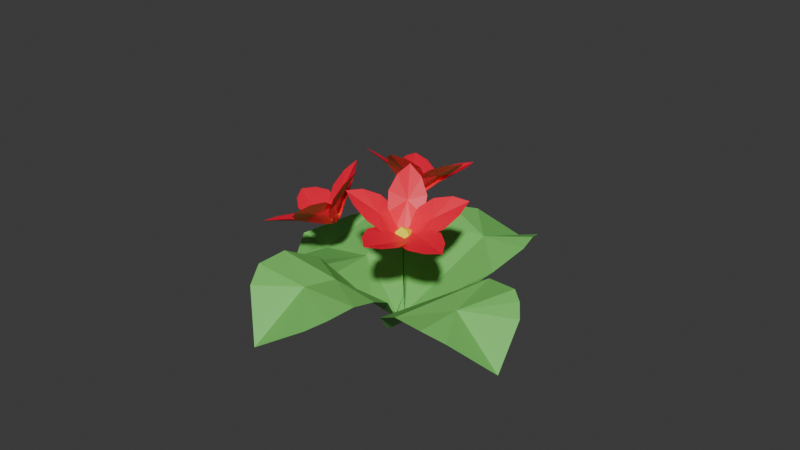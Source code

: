 # Source: Flower.blend  (saved by Blender 4.3.34; exported with 4.5.12 LTS)
import bpy
from mathutils import Matrix  # noqa: F401  (used for matrix-valued properties, if any)

bpy.ops.wm.read_factory_settings(use_empty=True)
scene = bpy.context.scene
scene.name = 'Scene'

# ---- collections
col_collection = bpy.data.collections.new('Collection'); scene.collection.children.link(col_collection)

# ---- materials (node trees are filled in below, after node groups)
mat_material_001 = bpy.data.materials.new('Material.001')
mat_material_006 = bpy.data.materials.new('Material.006')
mat_material_005 = bpy.data.materials.new('Material.005')
mat_material_007 = bpy.data.materials.new('Material.007')

# ---- material node trees
mat_material_001.use_nodes = True; mat_material_001.node_tree.nodes.clear()
_N = mat_material_001.node_tree.nodes; _L = mat_material_001.node_tree.links
n0 = _N.new('ShaderNodeBsdfPrincipled'); n0.name = 'Principled BSDF'; n0.location = (10, 300)
n0.inputs[0].default_value = (1.0, 0.0, 0.04182, 1.0)
n1 = _N.new('ShaderNodeOutputMaterial'); n1.name = 'Material Output'; n1.location = (300, 300)
_L.new(n0.outputs[0], n1.inputs[0])
n1.is_active_output = True
mat_material_006.use_nodes = True; mat_material_006.node_tree.nodes.clear()
_N = mat_material_006.node_tree.nodes; _L = mat_material_006.node_tree.links
n0 = _N.new('ShaderNodeBsdfPrincipled'); n0.name = 'Principled BSDF'; n0.location = (10, 300)
n0.inputs[0].default_value = (0.8767, 1.0, 0.01185, 1.0)
n1 = _N.new('ShaderNodeOutputMaterial'); n1.name = 'Material Output'; n1.location = (300, 300)
_L.new(n0.outputs[0], n1.inputs[0])
n1.is_active_output = True
mat_material_005.use_nodes = True; mat_material_005.node_tree.nodes.clear()
_N = mat_material_005.node_tree.nodes; _L = mat_material_005.node_tree.links
n0 = _N.new('ShaderNodeBsdfPrincipled'); n0.name = 'Principled BSDF'; n0.location = (10, 300)
n0.inputs[0].default_value = (0.1954, 0.6351, 0.1344, 1.0)
n1 = _N.new('ShaderNodeOutputMaterial'); n1.name = 'Material Output'; n1.location = (300, 300)
_L.new(n0.outputs[0], n1.inputs[0])
n1.is_active_output = True
mat_material_007.use_nodes = True; mat_material_007.node_tree.nodes.clear()
_N = mat_material_007.node_tree.nodes; _L = mat_material_007.node_tree.links
n0 = _N.new('ShaderNodeBsdfPrincipled'); n0.name = 'Principled BSDF'; n0.location = (10, 300)
n0.inputs[0].default_value = (0.0652, 0.5259, 0.008423, 1.0)
n1 = _N.new('ShaderNodeOutputMaterial'); n1.name = 'Material Output'; n1.location = (300, 300)
_L.new(n0.outputs[0], n1.inputs[0])
n1.is_active_output = True

# ---- world
world_world = bpy.data.worlds.new('World'); scene.world = world_world
world_world.use_nodes = True; world_world.node_tree.nodes.clear()
_N = world_world.node_tree.nodes; _L = world_world.node_tree.links
n0 = _N.new('ShaderNodeOutputWorld'); n0.name = 'World Output'; n0.location = (300, 300)
n1 = _N.new('ShaderNodeBackground'); n1.name = 'Background'; n1.location = (10, 300)
n1.inputs[0].default_value = (0.05088, 0.05088, 0.05088, 1.0)
_L.new(n1.outputs[0], n0.inputs[0])
n0.is_active_output = True
world_world.color = (0.05088, 0.05088, 0.05088)
world_world.sun_shadow_jitter_overblur = 0.0

# ---- meshes
me_plane_082 = bpy.data.meshes.new('Plane.082')
me_plane_082.from_pydata([], [], [])
_uv = me_plane_082.uv_layers.new(name='UVMap')
_uv.uv.foreach_set('vector', [])
me_plane_082.materials.append(mat_material_001)
me_plane_082.materials.append(mat_material_006)
me_plane_082.update()
me_plane_077 = bpy.data.meshes.new('Plane.077')
me_plane_077.from_pydata([(-3.111, 0.03703, -0.3627), (-2.712, -0.3655, -0.08891), (-2.851, 0.4423, 0.1075), (-2.728, 0.09332, -0.1551), (-2.549, 0.0942, -0.04788), (-2.383, 0.1027, 0.06534), (-2.731, 0.606, 0.3764), (-2.531, -0.5609, 0.09058), (-2.36, -0.7123, 0.1724), (-2.195, -0.8087, 0.2362), (-2.031, -0.8989, 0.2664), (-2.225, 0.1033, 0.1702), (-2.066, 0.1012, 0.2468), (-2.423, 0.8429, 0.6408), (-2.588, 0.7538, 0.5364), (-2.246, 0.9261, 0.6982), (-2.061, 0.9925, 0.6985), (-1.741, 1.043, 0.6022), (-1.902, 0.09761, 0.2872), (-1.622, 0.09013, 0.2708), (-1.867, -0.9664, 0.2577), (-1.597, -1.009, 0.1824), (-1.339, -1.021, 0.03385), (-1.114, -0.9892, -0.1148), (-1.361, 0.087, 0.1342), (-1.133, 0.1051, -0.1278), (-1.433, 1.061, 0.4294), (-1.166, 1.028, 0.2643), (-0.8732, 0.9344, 0.09849), (-0.5388, 0.7232, -0.201), (-0.9675, 0.1226, -0.336), (-0.912, 0.1282, -0.3964), (-0.8576, -0.8778, -0.2615), (-0.5354, -0.5762, -0.4543), (-0.2601, -0.2444, -0.6482), (0.03506, 0.1477, -0.7088), (-0.2583, 0.4871, -0.5101), (0.09021, 2.922, 0.2609), (-0.3688, 2.644, 0.5124), (0.4702, 2.588, 0.5908), (0.07331, 2.552, 0.4196), (0.04516, 2.396, 0.4732), (0.0341, 2.255, 0.5274), (0.6442, 2.442, 0.7463), (-0.5754, 2.513, 0.6493), (-0.7427, 2.388, 0.7005), (-0.8497, 2.251, 0.746), (-0.948, 2.105, 0.7758), (0.02373, 2.125, 0.5849), (0.01443, 1.994, 0.6334), (0.8838, 2.149, 0.8574), (0.7941, 2.298, 0.8105), (0.9671, 1.995, 0.8842), (1.03, 1.834, 0.8816), (1.069, 1.544, 0.8186), (0.005859, 1.856, 0.67), (-0.004022, 1.593, 0.6954), (-1.023, 1.948, 0.7807), (-1.074, 1.651, 0.7372), (-1.086, 1.344, 0.601), (-1.048, 1.091, 0.4045), (-0.008122, 1.311, 0.6098), (-0.0005011, 1.067, 0.3283), (1.08, 1.252, 0.6596), (1.043, 1.019, 0.4444), (0.9418, 0.8174, 0.1448), (0.69, 0.6342, -0.2615), (0.01286, 0.9458, 0.008252), (0.01761, 0.9219, -0.1047), (-0.9304, 0.8648, 0.1193), (-0.6445, 0.6572, -0.2775), (-0.3416, 0.4227, -0.5427), (0.03542, 0.1498, -0.7122), (0.4054, 0.4138, -0.5356), (0.1041, -2.903, -1.033), (0.4509, -2.485, -0.9574), (-0.3558, -2.625, -0.7619), (0.002233, -2.525, -1.005), (-0.0219, -2.366, -0.9916), (-0.05406, -2.225, -0.9577), (-0.5583, -2.518, -0.6056), (0.6132, -2.324, -0.8674), (0.7402, -2.202, -0.8296), (0.8148, -2.082, -0.77), (0.8865, -1.964, -0.6979), (-0.07807, -2.094, -0.9044), (-0.09769, -1.968, -0.8438), (-0.8574, -2.298, -0.4597), (-0.7393, -2.419, -0.5265), (-0.9649, -2.17, -0.3961), (-1.049, -2.028, -0.3448), (-1.115, -1.751, -0.2705), (-0.1129, -1.84, -0.775), (-0.1274, -1.61, -0.6295), (0.9401, -1.841, -0.6205), (0.9676, -1.611, -0.4709), (0.9738, -1.357, -0.3171), (0.9441, -1.114, -0.2062), (-0.1294, -1.366, -0.4943), (-0.1303, -1.104, -0.455), (-1.138, -1.444, -0.2145), (-1.1, -1.156, -0.1925), (-0.986, -0.8449, -0.2263), (-0.7042, -0.4766, -0.4087), (-0.1223, -0.8954, -0.4844), (-0.117, -0.8284, -0.5062), (0.8455, -0.8364, -0.1669), (0.6004, -0.4861, -0.3139), (0.3601, -0.162, -0.5571), (0.032, 0.1494, -0.7046), (-0.3719, -0.1492, -0.6314), (2.958, 0.08663, -0.1104), (2.641, 0.436, 0.2211), (2.72, -0.4056, 0.1882), (2.603, 0.00859, 0.07311), (2.449, -0.006548, 0.1504), (2.314, -0.03567, 0.2289), (2.625, -0.6375, 0.3366), (2.516, 0.5828, 0.4066), (2.397, 0.7065, 0.5084), (2.277, 0.7742, 0.6031), (2.151, 0.8369, 0.689), (2.191, -0.06241, 0.3109), (2.07, -0.08687, 0.3845), (2.38, -0.9575, 0.4504), (2.511, -0.8307, 0.3981), (2.238, -1.072, 0.4825), (2.08, -1.157, 0.4897), (1.777, -1.218, 0.4637), (1.943, -0.1087, 0.4482), (1.707, -0.1398, 0.5306), (2.015, 0.8823, 0.7556), (1.749, 0.8971, 0.8225), (1.446, 0.8982, 0.811), (1.16, 0.877, 0.7178), (1.437, -0.1504, 0.5266), (1.148, -0.1254, 0.3595), (1.445, -1.221, 0.3633), (1.146, -1.155, 0.2228), (0.8453, -0.9976, 0.0214), (0.5442, -0.6429, -0.3131), (0.9433, -0.08112, 0.144), (0.8841, -0.06198, 0.06168), (0.8598, 0.8097, 0.5086), (0.5498, 0.6382, 0.05979), (0.309, 0.4576, -0.4153), (0.03506, 0.1477, -0.7088), (0.308, -0.2584, -0.6283)], [], [(0, 1, 3), (0, 3, 2), (3, 1, 7, 4), (4, 6, 2, 3), (5, 14, 6, 4), (8, 5, 4, 7), (5, 8, 9, 11), (11, 9, 10, 12), (11, 13, 14, 5), (12, 15, 13, 11), (18, 16, 15, 12), (19, 17, 16, 18), (18, 20, 21, 19), (12, 10, 20, 18), (19, 21, 22, 24), (24, 22, 23, 25), (25, 27, 26, 24), (24, 26, 17, 19), (30, 28, 27, 25), (31, 29, 28, 30), (25, 23, 32, 30), (30, 32, 33, 31), (31, 33, 34, 35), (35, 36, 29, 31), (37, 38, 40), (37, 40, 39), (41, 43, 39, 40), (40, 38, 44, 41), (45, 42, 41, 44), (42, 51, 43, 41), (42, 45, 46, 48), (48, 46, 47, 49), (48, 50, 51, 42), (49, 52, 50, 48), (55, 53, 52, 49), (56, 54, 53, 55), (55, 57, 58, 56), (49, 47, 57, 55), (56, 58, 59, 61), (61, 59, 60, 62), (62, 64, 63, 61), (61, 63, 54, 56), (67, 65, 64, 62), (68, 66, 65, 67), (62, 60, 69, 67), (67, 69, 70, 68), (68, 70, 71, 72), (72, 73, 66, 68), (74, 75, 77), (74, 77, 76), (77, 75, 81, 78), (78, 80, 76, 77), (79, 88, 80, 78), (82, 79, 78, 81), (79, 82, 83, 85), (85, 83, 84, 86), (85, 87, 88, 79), (86, 89, 87, 85), (92, 90, 89, 86), (93, 91, 90, 92), (92, 94, 95, 93), (86, 84, 94, 92), (93, 95, 96, 98), (98, 96, 97, 99), (99, 101, 100, 98), (98, 100, 91, 93), (104, 102, 101, 99), (105, 103, 102, 104), (99, 97, 106, 104), (104, 106, 107, 105), (105, 107, 108, 109), (109, 110, 103, 105), (111, 112, 114), (111, 114, 113), (114, 112, 118, 115), (115, 117, 113, 114), (116, 125, 117, 115), (119, 116, 115, 118), (116, 119, 120, 122), (122, 120, 121, 123), (122, 124, 125, 116), (123, 126, 124, 122), (129, 127, 126, 123), (130, 128, 127, 129), (129, 131, 132, 130), (123, 121, 131, 129), (130, 132, 133, 135), (135, 133, 134, 136), (136, 138, 137, 135), (135, 137, 128, 130), (141, 139, 138, 136), (142, 140, 139, 141), (136, 134, 143, 141), (141, 143, 144, 142), (142, 144, 145, 146), (146, 147, 140, 142)])
_uv = me_plane_077.uv_layers.new(name='UVMap')
_uv.uv.foreach_set('vector', [0.0, 0.0, 0.0, 0.0, 0.0, 0.0, 0.0, 0.0, 0.0, 0.0, 0.0, 0.0, 0.0, 0.0, 0.0, 0.0, 0.0, 0.0, 0.0, 0.0, 0.0, 0.0, 0.0, 0.0, 0.0, 0.0, 0.0, 0.0, 0.0, 0.0, 0.0, 0.0, 0.0, 0.0, 0.0, 0.0, 0.0, 0.0, 0.0, 0.0, 0.0, 0.0, 0.0, 0.0, 0.0, 0.0, 0.0, 0.0, 0.0, 0.0, 0.0, 0.0, 0.0, 0.0, 0.0, 0.0, 0.0, 0.0, 0.0, 0.0, 0.0, 0.0, 0.0, 0.0, 0.0, 0.0, 0.0, 0.0, 0.0, 0.0, 0.0, 0.0, 0.0, 0.0, 0.0, 0.0, 0.0, 0.0, 0.0, 0.0, 0.0, 0.0, 0.0, 0.0, 0.0, 0.0, 0.0, 0.0, 0.0, 0.0, 0.0, 0.0, 0.0, 0.0, 0.0, 0.0, 0.0, 0.0, 0.0, 0.0, 0.0, 0.0, 0.0, 0.0, 0.0, 0.0, 0.0, 0.0, 0.0, 0.0, 0.0, 0.0, 0.0, 0.0, 0.0, 0.0, 0.0, 0.0, 0.0, 0.0, 0.0, 0.0, 0.0, 0.0, 0.0, 0.0, 0.0, 0.0, 0.0, 0.0, 0.0, 0.0, 0.0, 0.0, 0.0, 0.0, 0.0, 0.0, 0.0, 0.0, 0.0, 0.0, 0.0, 0.0, 0.0, 0.0, 0.0, 0.0, 0.0, 0.0, 0.0, 0.0, 0.0, 0.0, 0.0, 0.0, 0.0, 0.0, 0.0, 0.0, 0.0, 0.0, 0.0, 0.0, 0.0, 0.0, 0.0, 0.0, 0.0, 0.0, 0.0, 0.0, 0.0, 0.0, 0.0, 0.0, 0.0, 0.0, 0.0, 0.0, 0.0, 0.0, 0.0, 0.0, 0.0, 0.0, 0.0, 0.0, 0.0, 0.0, 0.0, 0.0, 0.0, 0.0, 0.0, 0.0, 0.0, 0.0, 0.0, 0.0, 0.0, 0.0, 0.0, 0.0, 0.0, 0.0, 0.0, 0.0, 0.0, 0.0, 0.0, 0.0, 0.0, 0.0, 0.0, 0.0, 0.0, 0.0, 0.0, 0.0, 0.0, 0.0, 0.0, 0.0, 0.0, 0.0, 0.0, 0.0, 0.0, 0.0, 0.0, 0.0, 0.0, 0.0, 0.0, 0.0, 0.0, 0.0, 0.0, 0.0, 0.0, 0.0, 0.0, 0.0, 0.0, 0.0, 0.0, 0.0, 0.0, 0.0, 0.0, 0.0, 0.0, 0.0, 0.0, 0.0, 0.0, 0.0, 0.0, 0.0, 0.0, 0.0, 0.0, 0.0, 0.0, 0.0, 0.0, 0.0, 0.0, 0.0, 0.0, 0.0, 0.0, 0.0, 0.0, 0.0, 0.0, 0.0, 0.0, 0.0, 0.0, 0.0, 0.0, 0.0, 0.0, 0.0, 0.0, 0.0, 0.0, 0.0, 0.0, 0.0, 0.0, 0.0, 0.0, 0.0, 0.0, 0.0, 0.0, 0.0, 0.0, 0.0, 0.0, 0.0, 0.0, 0.0, 0.0, 0.0, 0.0, 0.0, 0.0, 0.0, 0.0, 0.0, 0.0, 0.0, 0.0, 0.0, 0.0, 0.0, 0.0, 0.0, 0.0, 0.0, 0.0, 0.0, 0.0, 0.0, 0.0, 0.0, 0.0, 0.0, 0.0, 0.0, 0.0, 0.0, 0.0, 0.0, 0.0, 0.0, 0.0, 0.0, 0.0, 0.0, 0.0, 0.0, 0.0, 0.0, 0.0, 0.0, 0.0, 0.0, 0.0, 0.0, 0.0, 0.0, 0.0, 0.0, 0.0, 0.0, 0.0, 0.0, 0.0, 0.0, 0.0, 0.0, 0.0, 0.0, 0.0, 0.0, 0.0, 0.0, 0.0, 0.0, 0.0, 0.0, 0.0, 0.0, 0.0, 0.0, 0.0, 0.0, 0.0, 0.0, 0.0, 0.0, 0.0, 0.0, 0.0, 0.0, 0.0, 0.0, 0.0, 0.0, 0.0, 0.0, 0.0, 0.0, 0.0, 0.0, 0.0, 0.0, 0.0, 0.0, 0.0, 0.0, 0.0, 0.0, 0.0, 0.0, 0.0, 0.0, 0.0, 0.0, 0.0, 0.0, 0.0, 0.0, 0.0, 0.0, 0.0, 0.0, 0.0, 0.0, 0.0, 0.0, 0.0, 0.0, 0.0, 0.0, 0.0, 0.0, 0.0, 0.0, 0.0, 0.0, 0.0, 0.0, 0.0, 0.0, 0.0, 0.0, 0.0, 0.0, 0.0, 0.0, 0.0, 0.0, 0.0, 0.0, 0.0, 0.0, 0.0, 0.0, 0.0, 0.0, 0.0, 0.0, 0.0, 0.0, 0.0, 0.0, 0.0, 0.0, 0.0, 0.0, 0.0, 0.0, 0.0, 0.0, 0.0, 0.0, 0.0, 0.0, 0.0, 0.0, 0.0, 0.0, 0.0, 0.0, 0.0, 0.0, 0.0, 0.0, 0.0, 0.0, 0.0, 0.0, 0.0, 0.0, 0.0, 0.0, 0.0, 0.0, 0.0, 0.0, 0.0, 0.0, 0.0, 0.0, 0.0, 0.0, 0.0, 0.0, 0.0, 0.0, 0.0, 0.0, 0.0, 0.0, 0.0, 0.0, 0.0, 0.0, 0.0, 0.0, 0.0, 0.0, 0.0, 0.0, 0.0, 0.0, 0.0, 0.0, 0.0, 0.0, 0.0, 0.0, 0.0, 0.0, 0.0, 0.0, 0.0, 0.0, 0.0, 0.0, 0.0, 0.0, 0.0, 0.0, 0.0, 0.0, 0.0, 0.0, 0.0, 0.0, 0.0, 0.0, 0.0, 0.0, 0.0, 0.0, 0.0, 0.0, 0.0, 0.0, 0.0, 0.0, 0.0, 0.0, 0.0, 0.0, 0.0, 0.0, 0.0, 0.0, 0.0, 0.0, 0.0, 0.0, 0.0, 0.0, 0.0, 0.0, 0.0, 0.0, 0.0, 0.0, 0.0, 0.0, 0.0, 0.0, 0.0, 0.0, 0.0, 0.0, 0.0, 0.0, 0.0, 0.0, 0.0, 0.0, 0.0, 0.0, 0.0, 0.0, 0.0, 0.0, 0.0, 0.0, 0.0, 0.0, 0.0, 0.0, 0.0, 0.0, 0.0, 0.0, 0.0, 0.0, 0.0, 0.0, 0.0, 0.0, 0.0, 0.0, 0.0, 0.0, 0.0, 0.0, 0.0, 0.0, 0.0, 0.0, 0.0, 0.0, 0.0, 0.0, 0.0, 0.0, 0.0, 0.0, 0.0, 0.0, 0.0, 0.0, 0.0, 0.0, 0.0, 0.0, 0.0, 0.0, 0.0, 0.0, 0.0, 0.0, 0.0, 0.0, 0.0, 0.0, 0.0, 0.0, 0.0, 0.0, 0.0, 0.0, 0.0, 0.0, 0.0, 0.0, 0.0, 0.0, 0.0, 0.0, 0.0, 0.0, 0.0, 0.0, 0.0, 0.0, 0.0, 0.0, 0.0, 0.0, 0.0, 0.0, 0.0, 0.0, 0.0, 0.0, 0.0, 0.0, 0.0, 0.0, 0.0, 0.0, 0.0, 0.0, 0.0, 0.0, 0.0, 0.0, 0.0, 0.0, 0.0, 0.0, 0.0, 0.0, 0.0, 0.0, 0.0, 0.0, 0.0, 0.0, 0.0, 0.0, 0.0, 0.0, 0.0, 0.0, 0.0, 0.0, 0.0, 0.0, 0.0, 0.0, 0.0, 0.0, 0.0, 0.0, 0.0, 0.0, 0.0, 0.0, 0.0, 0.0, 0.0, 0.0, 0.0, 0.0, 0.0, 0.0, 0.0, 0.0, 0.0, 0.0, 0.0, 0.0, 0.0, 0.0, 0.0, 0.0, 0.0, 0.0, 0.0, 0.0, 0.0, 0.0, 0.0, 0.0, 0.0, 0.0])
me_plane_077.materials.append(mat_material_005)
me_plane_077.update()
me_plane_055 = bpy.data.meshes.new('Plane.055')
me_plane_055.from_pydata([(0.7696, -0.6905, -0.2836), (0.1672, -0.0172, -2.126), (0.4412, -0.2557, -1.247), (0.6773, -0.5597, -0.624), (0.05333, 0.06683, -2.905), (-1.453, -0.4588, -0.7699), (-0.2314, -0.1364, -2.182), (-0.7093, -0.3093, -1.496), (-1.226, -0.4179, -1.054), (-0.07425, -0.0652, -2.895), (-0.3446, 1.149, -0.2836), (-0.1484, 0.2666, -2.126), (-0.2708, 0.6087, -1.247), (-0.328, 0.9893, -0.624), (-0.09021, 0.1377, -2.905)], [(1, 4), (2, 1), (3, 2), (0, 3), (6, 9), (7, 6), (8, 7), (5, 8), (11, 14), (12, 11), (13, 12), (10, 13)], [])
me_plane_055.materials.append(mat_material_007)
me_plane_055.update()
me_plane_016 = bpy.data.meshes.new('Plane.016')
me_plane_016.from_pydata([(4.645, -5.846, -1.547), (4.147, -5.608, -1.241), (4.196, -6.075, -1.943), (4.206, -5.773, -1.654), (3.986, -5.698, -1.705), (3.767, -5.633, -1.768), (3.967, -6.16, -2.137), (3.876, -5.479, -1.122), (3.65, -5.312, -1.062), (3.429, -5.189, -1.046), (3.209, -5.066, -1.038), (3.55, -5.573, -1.827), (3.334, -5.509, -1.89), (3.557, -6.156, -2.487), (3.763, -6.17, -2.34), (3.351, -6.134, -2.629), (3.145, -6.096, -2.756), (2.788, -6.007, -2.904), (3.116, -5.439, -1.956), (2.743, -5.329, -2.066), (2.993, -4.952, -1.051), (2.63, -4.814, -1.125), (2.272, -4.695, -1.228), (1.97, -4.611, -1.356), (2.389, -5.208, -2.182), (2.074, -5.009, -2.35), (2.432, -5.899, -3.024), (2.124, -5.774, -3.09), (1.814, -5.569, -3.125), (1.481, -5.136, -3.135), (1.863, -4.828, -2.498), (1.802, -4.767, -2.547), (1.676, -4.527, -1.575), (1.382, -4.394, -2.03), (1.149, -4.284, -2.495), (0.9211, -4.345, -2.935), (1.205, -4.7, -3.114), (-3.437, 0.8275, 1.604), (-3.125, 0.2984, 1.462), (-2.85, 1.083, 1.612), (-3.016, 0.7335, 1.453), (-2.815, 0.6707, 1.343), (-2.607, 0.6223, 1.237), (-2.559, 1.194, 1.589), (-2.94, 0.05127, 1.366), (-2.787, -0.141, 1.216), (-2.617, -0.2786, 1.089), (-2.444, -0.408, 0.9589), (-2.403, 0.5732, 1.138), (-2.199, 0.5256, 1.033), (-2.075, 1.345, 1.405), (-2.307, 1.299, 1.497), (-1.846, 1.384, 1.308), (-1.626, 1.405, 1.203), (-1.274, 1.37, 1.029), (-1.995, 0.4781, 0.9223), (-1.648, 0.3951, 0.7413), (-2.267, -0.5155, 0.8292), (-1.942, -0.633, 0.6388), (-1.613, -0.7201, 0.4534), (-1.321, -0.7531, 0.2955), (-1.322, 0.3185, 0.5473), (-1.034, 0.276, 0.2605), (-0.9384, 1.303, 0.8468), (-0.6698, 1.2, 0.6754), (-0.4274, 1.041, 0.4444), (-0.2272, 0.7732, 0.01262), (-0.8424, 0.2613, 0.01639), (-0.7867, 0.2594, -0.06538), (-1.009, -0.703, 0.09176), (-0.6419, -0.4694, -0.2411), (-0.3196, -0.1965, -0.5449), (0.03477, 0.1177, -0.6863), (-0.08726, 0.4998, -0.4061), (-2.24, -3.082, 0.745), (-1.622, -2.959, 0.7752), (-2.292, -2.447, 0.8052), (-1.984, -2.706, 0.6954), (-1.835, -2.529, 0.6398), (-1.699, -2.342, 0.5851), (-2.298, -2.135, 0.8131), (-1.314, -2.863, 0.7684), (-1.052, -2.772, 0.6921), (-0.84, -2.647, 0.6295), (-0.6345, -2.518, 0.5628), (-1.565, -2.158, 0.5377), (-1.431, -1.974, 0.4841), (-2.238, -1.613, 0.693), (-2.291, -1.854, 0.7483), (-2.178, -1.376, 0.6329), (-2.101, -1.153, 0.5679), (-1.917, -0.8198, 0.4707), (-1.297, -1.789, 0.4242), (-1.072, -1.479, 0.3293), (-0.4475, -2.377, 0.4928), (-0.1921, -2.097, 0.3929), (0.03239, -1.804, 0.2918), (0.1876, -1.53, 0.1982), (-0.8595, -1.186, 0.2128), (-0.6659, -0.9072, -0.009944), (-1.71, -0.5145, 0.3699), (-1.494, -0.2859, 0.2743), (-1.222, -0.09365, 0.119), (-0.8139, 0.03781, -0.2042), (-0.5356, -0.7119, -0.2066), (-0.4972, -0.6534, -0.2743), (0.2833, -1.206, 0.04469), (0.2588, -0.7545, -0.2582), (0.1795, -0.3335, -0.5488), (0.03477, 0.1177, -0.6863), (-0.4208, 0.1104, -0.5202), (1.931, -3.231, 0.9527), (2.003, -2.615, 1.068), (1.317, -3.066, 0.8684), (1.679, -2.857, 0.873), (1.578, -2.652, 0.8096), (1.463, -2.454, 0.7427), (1.028, -2.964, 0.8097), (2.012, -2.294, 1.098), (2.03, -2.01, 1.053), (1.998, -1.763, 1.005), (1.961, -1.52, 0.9513), (1.349, -2.261, 0.6831), (1.236, -2.067, 0.6174), (0.6004, -2.715, 0.5963), (0.7902, -2.854, 0.6901), (0.4177, -2.571, 0.5), (0.2543, -2.416, 0.4049), (0.02991, -2.121, 0.275), (1.123, -1.872, 0.5455), (0.928, -1.549, 0.4293), (1.908, -1.289, 0.8885), (1.755, -0.9451, 0.78), (1.577, -0.6273, 0.6614), (1.393, -0.3822, 0.542), (0.7468, -1.242, 0.2934), (0.6001, -0.9479, 0.05515), (-0.1642, -1.814, 0.151), (-0.2881, -1.528, 0.04864), (-0.3469, -1.194, -0.09983), (-0.268, -0.7421, -0.3648), (0.5069, -0.7421, -0.1521), (0.4811, -0.6801, -0.2227), (1.157, -0.1715, 0.3506), (0.8038, -0.01337, -0.04233), (0.461, 0.08448, -0.4308), (0.03477, 0.1177, -0.6863), (-0.139, -0.324, -0.609), (3.311, 0.5872, 1.94), (2.74, 0.8558, 1.936), (2.991, 0.08072, 1.714), (2.911, 0.4901, 1.74), (2.708, 0.4729, 1.618), (2.509, 0.4408, 1.492), (2.823, -0.1481, 1.584), (2.442, 0.973, 1.899), (2.199, 1.092, 1.8), (1.976, 1.153, 1.697), (1.755, 1.208, 1.588), (2.312, 0.4071, 1.373), (2.116, 0.3755, 1.249), (2.517, -0.4392, 1.249), (2.679, -0.3198, 1.403), (2.353, -0.5502, 1.093), (2.185, -0.6393, 0.9396), (1.876, -0.7345, 0.712), (1.92, 0.3445, 1.119), (1.588, 0.2828, 0.9031), (1.544, 1.244, 1.469), (1.208, 1.23, 1.265), (0.8869, 1.184, 1.052), (0.6296, 1.105, 0.8509), (1.277, 0.2276, 0.6776), (1.014, 0.2101, 0.3658), (1.562, -0.8, 0.4926), (1.281, -0.81, 0.3113), (0.9878, -0.7399, 0.091), (0.6562, -0.4887, -0.2472), (0.8445, 0.2123, 0.1045), (0.7963, 0.2162, 0.01796), (0.404, 0.9703, 0.5861), (0.2399, 0.7298, 0.108), (0.1359, 0.4798, -0.354), (0.03477, 0.1177, -0.6863), (0.3688, -0.2029, -0.5498), (-0.006467, 3.095, 2.343), (-0.4287, 2.656, 2.179), (0.4157, 2.645, 2.173), (0.009514, 2.709, 2.098), (-0.006467, 2.526, 1.948), (-0.006467, 2.342, 1.797), (0.6063, 2.422, 2.065), (-0.6192, 2.422, 2.065), (-0.7782, 2.247, 1.901), (-0.8765, 2.07, 1.748), (-0.9672, 1.895, 1.592), (-0.006467, 2.159, 1.655), (-0.006467, 1.978, 1.506), (0.8636, 2.07, 1.749), (0.7652, 2.247, 1.901), (0.9543, 1.894, 1.593), (1.023, 1.722, 1.433), (1.07, 1.423, 1.178), (-0.006544, 1.797, 1.352), (-0.003831, 1.484, 1.096), (-1.036, 1.722, 1.433), (-1.077, 1.423, 1.178), (-1.085, 1.126, 0.923), (-1.048, 0.8756, 0.6987), (-0.001279, 1.192, 0.8338), (0.003877, 0.9666, 0.4925), (1.084, 1.127, 0.9226), (1.045, 0.8758, 0.6984), (0.9381, 0.6417, 0.4273), (0.6814, 0.4478, -0.01391), (0.01059, 0.8325, 0.2086), (0.01277, 0.7969, 0.1151), (-0.9348, 0.6417, 0.4264), (-0.6536, 0.4479, -0.01474), (-0.3465, 0.3062, -0.4245), (0.03477, 0.1177, -0.6863), (0.4007, 0.3062, -0.4243), (-8.033, -3.682, -5.076), (-7.534, -4.02, -4.888), (-7.857, -3.296, -4.596), (-7.667, -3.597, -4.815), (-7.457, -3.56, -4.71), (-7.252, -3.509, -4.6), (-7.744, -3.109, -4.373), (-7.261, -4.157, -4.785), (-6.987, -4.234, -4.741), (-6.745, -4.265, -4.67), (-6.505, -4.288, -4.6), (-7.055, -3.462, -4.487), (-6.854, -3.412, -4.379), (-7.432, -2.778, -4.084), (-7.596, -2.914, -4.221), (-7.263, -2.645, -3.953), (-7.084, -2.53, -3.833), (-6.763, -2.401, -3.641), (-6.647, -3.359, -4.272), (-6.302, -3.271, -4.083), (-6.272, -4.29, -4.525), (-5.915, -4.238, -4.363), (-5.573, -4.156, -4.191), (-5.294, -4.046, -4.035), (-5.96, -3.176, -3.915), (-5.587, -3.031, -3.831), (-6.429, -2.302, -3.462), (-6.12, -2.256, -3.331), (-5.754, -2.243, -3.253), (-5.213, -2.268, -3.319), (-5.302, -2.901, -3.807), (-5.212, -2.857, -3.807), (-5.015, -3.844, -3.884), (-4.686, -3.409, -3.769), (-4.415, -2.96, -3.68), (-4.271, -2.528, -3.475), (-4.711, -2.321, -3.428), (-5.05, -6.549, -4.489), (-4.818, -6.281, -3.967), (-5.405, -6.016, -4.513), (-5.053, -6.125, -4.316), (-5.016, -5.907, -4.23), (-4.991, -5.683, -4.154), (-5.553, -5.741, -4.521), (-4.701, -6.109, -3.721), (-4.554, -5.928, -3.551), (-4.456, -5.737, -3.416), (-4.362, -5.542, -3.289), (-4.971, -5.465, -4.076), (-4.946, -5.245, -4.001), (-5.666, -5.215, -4.552), (-5.627, -5.465, -4.559), (-5.698, -4.966, -4.543), (-5.711, -4.722, -4.523), (-5.695, -4.338, -4.433), (-4.916, -5.021, -3.928), (-4.871, -4.645, -3.8), (-4.279, -5.34, -3.179), (-4.202, -4.983, -3.031), (-4.144, -4.62, -2.906), (-4.118, -4.296, -2.833), (-4.81, -4.279, -3.689), (-4.676, -3.895, -3.652), (-5.651, -3.969, -4.323), (-5.574, -3.667, -4.2), (-5.413, -3.366, -4.058), (-5.025, -3.014, -3.902), (-4.55, -3.611, -3.658), (-4.506, -3.522, -3.665), (-4.102, -3.92, -2.841), (-4.089, -3.408, -3.036), (-4.1, -2.944, -3.27), (-4.271, -2.528, -3.475), (-4.621, -2.721, -3.756), (-3.045, -5.618, -0.9433), (-3.37, -5.089, -0.8331), (-3.364, -5.608, -1.499), (-3.279, -5.324, -1.204), (-3.375, -5.146, -1.329), (-3.471, -4.977, -1.466), (-3.511, -5.575, -1.772), (-3.53, -4.809, -0.8163), (-3.614, -4.534, -0.8343), (-3.705, -4.305, -0.8936), (-3.792, -4.079, -0.9606), (-3.57, -4.814, -1.598), (-3.665, -4.648, -1.733), (-3.679, -5.393, -2.251), (-3.591, -5.5, -2.038), (-3.763, -5.28, -2.46), (-3.844, -5.152, -2.652), (-3.992, -4.902, -2.915), (-3.755, -4.478, -1.871), (-3.91, -4.197, -2.1), (-3.875, -3.865, -1.046), (-4.025, -3.559, -1.24), (-4.167, -3.277, -1.456), (-4.28, -3.061, -1.676), (-4.036, -3.917, -2.325), (-4.063, -3.603, -2.581), (-4.134, -4.633, -3.148), (-4.247, -4.37, -3.309), (-4.32, -4.034, -3.438), (-4.283, -3.506, -3.527), (-4.047, -3.367, -2.775), (-4.036, -3.292, -2.837), (-4.344, -2.859, -1.981), (-4.3, -2.667, -2.488), (-4.231, -2.533, -2.983), (-4.271, -2.528, -3.475), (-4.22, -3.002, -3.565), (-4.788, -2.176, 0.6605), (-5.191, -2.09, 0.183), (-4.555, -2.636, 0.2809), (-4.797, -2.301, 0.2203), (-4.801, -2.329, -0.01544), (-4.793, -2.367, -0.25), (-4.44, -2.841, 0.07429), (-5.366, -2.053, -0.08605), (-5.467, -1.978, -0.3447), (-5.53, -1.948, -0.5885), (-5.584, -1.92, -0.8327), (-4.789, -2.409, -0.4786), (-4.781, -2.447, -0.7092), (-4.216, -3.066, -0.3607), (-4.302, -2.969, -0.1427), (-4.133, -3.155, -0.5813), (-4.064, -3.226, -0.8049), (-4.008, -3.313, -1.184), (-4.769, -2.481, -0.9432), (-4.747, -2.546, -1.332), (-5.619, -1.903, -1.074), (-5.63, -1.934, -1.465), (-5.611, -1.984, -1.844), (-5.556, -2.049, -2.162), (-4.708, -2.592, -1.708), (-4.596, -2.558, -2.097), (-3.973, -3.376, -1.56), (-3.974, -3.392, -1.888), (-3.986, -3.324, -2.252), (-4.013, -3.063, -2.712), (-4.488, -2.507, -2.379), (-4.45, -2.485, -2.467), (-5.407, -2.127, -2.491), (-5.027, -2.21, -2.882), (-4.627, -2.296, -3.216), (-4.271, -2.528, -3.475), (-4.061, -2.774, -3.119), (-7.871, -0.9795, -1.894), (-7.765, -1.429, -2.323), (-7.331, -1.207, -1.633), (-7.509, -1.234, -2.011), (-7.324, -1.349, -2.106), (-7.13, -1.46, -2.187), (-7.057, -1.316, -1.533), (-7.671, -1.65, -2.539), (-7.551, -1.792, -2.759), (-7.409, -1.923, -2.922), (-7.26, -2.05, -3.082), (-6.942, -1.574, -2.264), (-6.752, -1.683, -2.344), (-6.536, -1.449, -1.494), (-6.777, -1.372, -1.492), (-6.296, -1.526, -1.504), (-6.067, -1.605, -1.535), (-5.72, -1.768, -1.632), (-6.556, -1.789, -2.427), (-6.225, -1.974, -2.558), (-7.1, -2.166, -3.225), (-6.798, -2.353, -3.395), (-6.48, -2.527, -3.535), (-6.182, -2.657, -3.62), (-5.898, -2.134, -2.691), (-5.538, -2.205, -2.87), (-5.391, -1.935, -1.755), (-5.132, -2.086, -1.902), (-4.873, -2.217, -2.137), (-4.588, -2.298, -2.584), (-5.264, -2.219, -3.017), (-5.177, -2.216, -3.066), (-5.821, -2.735, -3.668), (-5.265, -2.668, -3.674), (-4.742, -2.559, -3.646), (-4.271, -2.528, -3.475), (-4.365, -2.354, -3.034), (2.014, -4.006, 1.126), (1.491, -4.218, 0.845), (2.302, -4.265, 0.617), (1.911, -4.148, 0.7038), (1.833, -4.192, 0.4837), (1.771, -4.237, 0.2587), (2.424, -4.377, 0.352), (1.241, -4.315, 0.6657), (1.025, -4.337, 0.4766), (0.8687, -4.372, 0.2798), (0.7199, -4.403, 0.07907), (1.711, -4.288, 0.04004), (1.65, -4.332, -0.1812), (2.548, -4.46, -0.1657), (2.515, -4.416, 0.08155), (2.575, -4.5, -0.4128), (2.58, -4.535, -0.6549), (2.522, -4.603, -1.039), (1.587, -4.373, -0.4067), (1.48, -4.447, -0.7848), (0.5924, -4.43, -0.1279), (0.4485, -4.495, -0.4891), (0.3354, -4.558, -0.8546), (0.2791, -4.606, -1.18), (1.374, -4.499, -1.154), (1.271, -4.446, -1.545), (2.429, -4.667, -1.41), (2.3, -4.711, -1.716), (2.099, -4.71, -2.027), (1.732, -4.56, -2.402), (1.199, -4.366, -1.837), (1.178, -4.334, -1.928), (0.2901, -4.606, -1.555), (0.4422, -4.483, -2.068), (0.637, -4.348, -2.531), (0.9211, -4.345, -2.935), (1.359, -4.388, -2.72), (-1.877, -5.107, 0.07382), (-1.705, -5.439, -0.4343), (-1.257, -4.945, 0.08345), (-1.514, -5.104, -0.2053), (-1.351, -5.093, -0.3773), (-1.179, -5.072, -0.5399), (-0.9579, -4.859, 0.0597), (-1.593, -5.577, -0.7033), (-1.509, -5.638, -0.9721), (-1.393, -5.671, -1.195), (-1.274, -5.696, -1.416), (-1.007, -5.058, -0.6963), (-0.8377, -5.038, -0.8561), (-0.4913, -4.651, -0.1115), (-0.7091, -4.733, -0.01105), (-0.2785, -4.57, -0.2191), (-0.07934, -4.499, -0.3419), (0.223, -4.431, -0.5828), (-0.6689, -5.014, -1.02), (-0.385, -4.976, -1.291), (-1.146, -5.706, -1.624), (-0.8898, -5.69, -1.92), (-0.6239, -5.653, -2.192), (-0.3792, -5.588, -2.401), (-0.124, -4.92, -1.562), (0.09093, -4.775, -1.874), (0.4997, -4.38, -0.8423), (0.7055, -4.361, -1.098), (0.8633, -4.336, -1.429), (0.9238, -4.273, -1.958), (0.229, -4.638, -2.111), (0.2677, -4.59, -2.186), (-0.1076, -5.429, -2.599), (0.2317, -5.051, -2.793), (0.542, -4.661, -2.932), (0.9211, -4.345, -2.935), (0.9293, -4.224, -2.465), (-1.65, -7.628, -3.25), (-1.024, -7.584, -3.311), (-1.563, -7.175, -2.806), (-1.336, -7.32, -3.125), (-1.166, -7.156, -3.098), (-1.006, -6.984, -3.06), (-1.505, -6.939, -2.61), (-0.7085, -7.521, -3.337), (-0.4498, -7.416, -3.406), (-0.2308, -7.291, -3.432), (-0.01755, -7.159, -3.457), (-0.8479, -6.819, -3.019), (-0.6906, -6.65, -2.982), (-1.361, -6.465, -2.399), (-1.453, -6.683, -2.49), (-1.266, -6.247, -2.316), (-1.158, -6.038, -2.249), (-0.9309, -5.728, -2.166), (-0.5338, -6.476, -2.949), (-0.2746, -6.185, -2.885), (0.1797, -7.015, -3.471), (0.4646, -6.748, -3.441), (0.7198, -6.467, -3.392), (0.9047, -6.201, -3.331), (-0.0356, -5.892, -2.842), (0.1644, -5.54, -2.883), (-0.6896, -5.436, -2.106), (-0.4557, -5.206, -2.09), (-0.1856, -4.963, -2.158), (0.1735, -4.672, -2.417), (0.2929, -5.268, -2.941), (0.3294, -5.181, -2.965), (1.032, -5.861, -3.263), (1.042, -5.313, -3.204), (0.9957, -4.791, -3.144), (0.9211, -4.345, -2.935), (0.51, -4.434, -2.702), (2.38, -8.085, -4.252), (2.593, -7.689, -3.81), (1.807, -7.874, -4.058), (2.199, -7.734, -4.021), (2.132, -7.531, -3.918), (2.05, -7.331, -3.82), (1.539, -7.744, -3.967), (2.672, -7.461, -3.596), (2.738, -7.214, -3.462), (2.749, -6.992, -3.34), (2.754, -6.769, -3.223), (1.969, -7.138, -3.718), (1.888, -6.941, -3.621), (1.14, -7.394, -3.867), (1.311, -7.571, -3.929), (0.977, -7.213, -3.805), (0.8346, -7.025, -3.741), (0.6544, -6.702, -3.601), (1.805, -6.739, -3.527), (1.659, -6.404, -3.364), (2.738, -6.549, -3.117), (2.64, -6.207, -2.95), (2.509, -5.875, -2.796), (2.357, -5.597, -2.685), (1.517, -6.07, -3.225), (1.39, -5.685, -3.177), (0.5045, -6.375, -3.454), (0.4211, -6.08, -3.321), (0.4018, -5.725, -3.206), (0.5176, -5.205, -3.144), (1.303, -5.386, -3.18), (1.278, -5.291, -3.188), (2.134, -5.303, -2.63), (1.753, -4.906, -2.732), (1.371, -4.558, -2.874), (0.9211, -4.345, -2.935), (0.6801, -4.728, -3.103)], [], [(0, 1, 3), (0, 3, 2), (3, 1, 7, 4), (4, 6, 2, 3), (5, 14, 6, 4), (8, 5, 4, 7), (5, 8, 9, 11), (11, 9, 10, 12), (11, 13, 14, 5), (12, 15, 13, 11), (18, 16, 15, 12), (19, 17, 16, 18), (18, 20, 21, 19), (12, 10, 20, 18), (19, 21, 22, 24), (24, 22, 23, 25), (25, 27, 26, 24), (24, 26, 17, 19), (30, 28, 27, 25), (31, 29, 28, 30), (25, 23, 32, 30), (30, 32, 33, 31), (31, 33, 34, 35), (35, 36, 29, 31), (37, 38, 40), (37, 40, 39), (41, 43, 39, 40), (40, 38, 44, 41), (45, 42, 41, 44), (42, 51, 43, 41), (42, 45, 46, 48), (48, 46, 47, 49), (48, 50, 51, 42), (49, 52, 50, 48), (55, 53, 52, 49), (56, 54, 53, 55), (55, 57, 58, 56), (49, 47, 57, 55), (56, 58, 59, 61), (61, 59, 60, 62), (62, 64, 63, 61), (61, 63, 54, 56), (67, 65, 64, 62), (68, 66, 65, 67), (62, 60, 69, 67), (67, 69, 70, 68), (68, 70, 71, 72), (72, 73, 66, 68), (74, 75, 77), (74, 77, 76), (77, 75, 81, 78), (78, 80, 76, 77), (79, 88, 80, 78), (82, 79, 78, 81), (79, 82, 83, 85), (85, 83, 84, 86), (85, 87, 88, 79), (86, 89, 87, 85), (92, 90, 89, 86), (93, 91, 90, 92), (92, 94, 95, 93), (86, 84, 94, 92), (93, 95, 96, 98), (98, 96, 97, 99), (99, 101, 100, 98), (98, 100, 91, 93), (104, 102, 101, 99), (105, 103, 102, 104), (99, 97, 106, 104), (104, 106, 107, 105), (105, 107, 108, 109), (109, 110, 103, 105), (111, 112, 114), (111, 114, 113), (114, 112, 118, 115), (115, 117, 113, 114), (116, 125, 117, 115), (119, 116, 115, 118), (116, 119, 120, 122), (122, 120, 121, 123), (122, 124, 125, 116), (123, 126, 124, 122), (129, 127, 126, 123), (130, 128, 127, 129), (129, 131, 132, 130), (123, 121, 131, 129), (130, 132, 133, 135), (135, 133, 134, 136), (136, 138, 137, 135), (135, 137, 128, 130), (141, 139, 138, 136), (142, 140, 139, 141), (136, 134, 143, 141), (141, 143, 144, 142), (142, 144, 145, 146), (146, 147, 140, 142), (148, 149, 151), (148, 151, 150), (151, 149, 155, 152), (152, 154, 150, 151), (153, 162, 154, 152), (156, 153, 152, 155), (153, 156, 157, 159), (159, 157, 158, 160), (159, 161, 162, 153), (160, 163, 161, 159), (166, 164, 163, 160), (167, 165, 164, 166), (166, 168, 169, 167), (160, 158, 168, 166), (167, 169, 170, 172), (172, 170, 171, 173), (173, 175, 174, 172), (172, 174, 165, 167), (178, 176, 175, 173), (179, 177, 176, 178), (173, 171, 180, 178), (178, 180, 181, 179), (179, 181, 182, 183), (183, 184, 177, 179), (185, 186, 188), (185, 188, 187), (188, 186, 192, 189), (189, 191, 187, 188), (190, 199, 191, 189), (193, 190, 189, 192), (190, 193, 194, 196), (196, 194, 195, 197), (196, 198, 199, 190), (197, 200, 198, 196), (203, 201, 200, 197), (204, 202, 201, 203), (203, 205, 206, 204), (197, 195, 205, 203), (204, 206, 207, 209), (209, 207, 208, 210), (210, 212, 211, 209), (209, 211, 202, 204), (215, 213, 212, 210), (216, 214, 213, 215), (210, 208, 217, 215), (215, 217, 218, 216), (216, 218, 219, 220), (220, 221, 214, 216), (222, 223, 225), (222, 225, 224), (226, 228, 224, 225), (225, 223, 229, 226), (230, 227, 226, 229), (227, 236, 228, 226), (227, 230, 231, 233), (233, 231, 232, 234), (233, 235, 236, 227), (234, 237, 235, 233), (240, 238, 237, 234), (241, 239, 238, 240), (240, 242, 243, 241), (234, 232, 242, 240), (241, 243, 244, 246), (246, 244, 245, 247), (247, 249, 248, 246), (246, 248, 239, 241), (252, 250, 249, 247), (253, 251, 250, 252), (247, 245, 254, 252), (252, 254, 255, 253), (253, 255, 256, 257), (257, 258, 251, 253), (259, 260, 262), (259, 262, 261), (262, 260, 266, 263), (263, 265, 261, 262), (264, 273, 265, 263), (267, 264, 263, 266), (264, 267, 268, 270), (270, 268, 269, 271), (270, 272, 273, 264), (271, 274, 272, 270), (277, 275, 274, 271), (278, 276, 275, 277), (277, 279, 280, 278), (271, 269, 279, 277), (278, 280, 281, 283), (283, 281, 282, 284), (284, 286, 285, 283), (283, 285, 276, 278), (289, 287, 286, 284), (290, 288, 287, 289), (284, 282, 291, 289), (289, 291, 292, 290), (290, 292, 293, 294), (294, 295, 288, 290), (296, 297, 299), (296, 299, 298), (300, 302, 298, 299), (299, 297, 303, 300), (304, 301, 300, 303), (301, 310, 302, 300), (301, 304, 305, 307), (307, 305, 306, 308), (307, 309, 310, 301), (308, 311, 309, 307), (314, 312, 311, 308), (315, 313, 312, 314), (314, 316, 317, 315), (308, 306, 316, 314), (315, 317, 318, 320), (320, 318, 319, 321), (321, 323, 322, 320), (320, 322, 313, 315), (326, 324, 323, 321), (327, 325, 324, 326), (321, 319, 328, 326), (326, 328, 329, 327), (327, 329, 330, 331), (331, 332, 325, 327), (333, 334, 336), (333, 336, 335), (337, 339, 335, 336), (336, 334, 340, 337), (341, 338, 337, 340), (338, 347, 339, 337), (338, 341, 342, 344), (344, 342, 343, 345), (344, 346, 347, 338), (345, 348, 346, 344), (351, 349, 348, 345), (352, 350, 349, 351), (351, 353, 354, 352), (345, 343, 353, 351), (352, 354, 355, 357), (357, 355, 356, 358), (358, 360, 359, 357), (357, 359, 350, 352), (363, 361, 360, 358), (364, 362, 361, 363), (358, 356, 365, 363), (363, 365, 366, 364), (364, 366, 367, 368), (368, 369, 362, 364), (370, 371, 373), (370, 373, 372), (374, 376, 372, 373), (373, 371, 377, 374), (378, 375, 374, 377), (375, 384, 376, 374), (375, 378, 379, 381), (381, 379, 380, 382), (381, 383, 384, 375), (382, 385, 383, 381), (388, 386, 385, 382), (389, 387, 386, 388), (388, 390, 391, 389), (382, 380, 390, 388), (389, 391, 392, 394), (394, 392, 393, 395), (395, 397, 396, 394), (394, 396, 387, 389), (400, 398, 397, 395), (401, 399, 398, 400), (395, 393, 402, 400), (400, 402, 403, 401), (401, 403, 404, 405), (405, 406, 399, 401), (407, 408, 410), (407, 410, 409), (410, 408, 414, 411), (411, 413, 409, 410), (412, 421, 413, 411), (415, 412, 411, 414), (412, 415, 416, 418), (418, 416, 417, 419), (418, 420, 421, 412), (419, 422, 420, 418), (425, 423, 422, 419), (426, 424, 423, 425), (425, 427, 428, 426), (419, 417, 427, 425), (426, 428, 429, 431), (431, 429, 430, 432), (432, 434, 433, 431), (431, 433, 424, 426), (437, 435, 434, 432), (438, 436, 435, 437), (432, 430, 439, 437), (437, 439, 440, 438), (438, 440, 441, 442), (442, 443, 436, 438), (444, 445, 447), (444, 447, 446), (447, 445, 451, 448), (448, 450, 446, 447), (449, 458, 450, 448), (452, 449, 448, 451), (449, 452, 453, 455), (455, 453, 454, 456), (455, 457, 458, 449), (456, 459, 457, 455), (462, 460, 459, 456), (463, 461, 460, 462), (462, 464, 465, 463), (456, 454, 464, 462), (463, 465, 466, 468), (468, 466, 467, 469), (469, 471, 470, 468), (468, 470, 461, 463), (474, 472, 471, 469), (475, 473, 472, 474), (469, 467, 476, 474), (474, 476, 477, 475), (475, 477, 478, 479), (479, 480, 473, 475), (481, 482, 484), (481, 484, 483), (484, 482, 488, 485), (485, 487, 483, 484), (486, 495, 487, 485), (489, 486, 485, 488), (486, 489, 490, 492), (492, 490, 491, 493), (492, 494, 495, 486), (493, 496, 494, 492), (499, 497, 496, 493), (500, 498, 497, 499), (499, 501, 502, 500), (493, 491, 501, 499), (500, 502, 503, 505), (505, 503, 504, 506), (506, 508, 507, 505), (505, 507, 498, 500), (511, 509, 508, 506), (512, 510, 509, 511), (506, 504, 513, 511), (511, 513, 514, 512), (512, 514, 515, 516), (516, 517, 510, 512), (518, 519, 521), (518, 521, 520), (521, 519, 525, 522), (522, 524, 520, 521), (523, 532, 524, 522), (526, 523, 522, 525), (523, 526, 527, 529), (529, 527, 528, 530), (529, 531, 532, 523), (530, 533, 531, 529), (536, 534, 533, 530), (537, 535, 534, 536), (536, 538, 539, 537), (530, 528, 538, 536), (537, 539, 540, 542), (542, 540, 541, 543), (543, 545, 544, 542), (542, 544, 535, 537), (548, 546, 545, 543), (549, 547, 546, 548), (543, 541, 550, 548), (548, 550, 551, 549), (549, 551, 552, 553), (553, 554, 547, 549)])
_uv = me_plane_016.uv_layers.new(name='UVMap')
_uv.uv.foreach_set('vector', [0.0, 0.0, 0.0, 0.0, 0.0, 0.0, 0.0, 0.0, 0.0, 0.0, 0.0, 0.0, 0.0, 0.0, 0.0, 0.0, 0.0, 0.0, 0.0, 0.0, 0.0, 0.0, 0.0, 0.0, 0.0, 0.0, 0.0, 0.0, 0.0, 0.0, 0.0, 0.0, 0.0, 0.0, 0.0, 0.0, 0.0, 0.0, 0.0, 0.0, 0.0, 0.0, 0.0, 0.0, 0.0, 0.0, 0.0, 0.0, 0.0, 0.0, 0.0, 0.0, 0.0, 0.0, 0.0, 0.0, 0.0, 0.0, 0.0, 0.0, 0.0, 0.0, 0.0, 0.0, 0.0, 0.0, 0.0, 0.0, 0.0, 0.0, 0.0, 0.0, 0.0, 0.0, 0.0, 0.0, 0.0, 0.0, 0.0, 0.0, 0.0, 0.0, 0.0, 0.0, 0.0, 0.0, 0.0, 0.0, 0.0, 0.0, 0.0, 0.0, 0.0, 0.0, 0.0, 0.0, 0.0, 0.0, 0.0, 0.0, 0.0, 0.0, 0.0, 0.0, 0.0, 0.0, 0.0, 0.0, 0.0, 0.0, 0.0, 0.0, 0.0, 0.0, 0.0, 0.0, 0.0, 0.0, 0.0, 0.0, 0.0, 0.0, 0.0, 0.0, 0.0, 0.0, 0.0, 0.0, 0.0, 0.0, 0.0, 0.0, 0.0, 0.0, 0.0, 0.0, 0.0, 0.0, 0.0, 0.0, 0.0, 0.0, 0.0, 0.0, 0.0, 0.0, 0.0, 0.0, 0.0, 0.0, 0.0, 0.0, 0.0, 0.0, 0.0, 0.0, 0.0, 0.0, 0.0, 0.0, 0.0, 0.0, 0.0, 0.0, 0.0, 0.0, 0.0, 0.0, 0.0, 0.0, 0.0, 0.0, 0.0, 0.0, 0.0, 0.0, 0.0, 0.0, 0.0, 0.0, 0.0, 0.0, 0.0, 0.0, 0.0, 0.0, 0.0, 0.0, 0.0, 0.0, 0.0, 0.0, 0.0, 0.0, 0.0, 0.0, 0.0, 0.0, 0.0, 0.0, 0.0, 0.0, 0.0, 0.0, 0.0, 0.0, 0.0, 0.0, 0.0, 0.0, 0.0, 0.0, 0.0, 0.0, 0.0, 0.0, 0.0, 0.0, 0.0, 0.0, 0.0, 0.0, 0.0, 0.0, 0.0, 0.0, 0.0, 0.0, 0.0, 0.0, 0.0, 0.0, 0.0, 0.0, 0.0, 0.0, 0.0, 0.0, 0.0, 0.0, 0.0, 0.0, 0.0, 0.0, 0.0, 0.0, 0.0, 0.0, 0.0, 0.0, 0.0, 0.0, 0.0, 0.0, 0.0, 0.0, 0.0, 0.0, 0.0, 0.0, 0.0, 0.0, 0.0, 0.0, 0.0, 0.0, 0.0, 0.0, 0.0, 0.0, 0.0, 0.0, 0.0, 0.0, 0.0, 0.0, 0.0, 0.0, 0.0, 0.0, 0.0, 0.0, 0.0, 0.0, 0.0, 0.0, 0.0, 0.0, 0.0, 0.0, 0.0, 0.0, 0.0, 0.0, 0.0, 0.0, 0.0, 0.0, 0.0, 0.0, 0.0, 0.0, 0.0, 0.0, 0.0, 0.0, 0.0, 0.0, 0.0, 0.0, 0.0, 0.0, 0.0, 0.0, 0.0, 0.0, 0.0, 0.0, 0.0, 0.0, 0.0, 0.0, 0.0, 0.0, 0.0, 0.0, 0.0, 0.0, 0.0, 0.0, 0.0, 0.0, 0.0, 0.0, 0.0, 0.0, 0.0, 0.0, 0.0, 0.0, 0.0, 0.0, 0.0, 0.0, 0.0, 0.0, 0.0, 0.0, 0.0, 0.0, 0.0, 0.0, 0.0, 0.0, 0.0, 0.0, 0.0, 0.0, 0.0, 0.0, 0.0, 0.0, 0.0, 0.0, 0.0, 0.0, 0.0, 0.0, 0.0, 0.0, 0.0, 0.0, 0.0, 0.0, 0.0, 0.0, 0.0, 0.0, 0.0, 0.0, 0.0, 0.0, 0.0, 0.0, 0.0, 0.0, 0.0, 0.0, 0.0, 0.0, 0.0, 0.0, 0.0, 0.0, 0.0, 0.0, 0.0, 0.0, 0.0, 0.0, 0.0, 0.0, 0.0, 0.0, 0.0, 0.0, 0.0, 0.0, 0.0, 0.0, 0.0, 0.0, 0.0, 0.0, 0.0, 0.0, 0.0, 0.0, 0.0, 0.0, 0.0, 0.0, 0.0, 0.0, 0.0, 0.0, 0.0, 0.0, 0.0, 0.0, 0.0, 0.0, 0.0, 0.0, 0.0, 0.0, 0.0, 0.0, 0.0, 0.0, 0.0, 0.0, 0.0, 0.0, 0.0, 0.0, 0.0, 0.0, 0.0, 0.0, 0.0, 0.0, 0.0, 0.0, 0.0, 0.0, 0.0, 0.0, 0.0, 0.0, 0.0, 0.0, 0.0, 0.0, 0.0, 0.0, 0.0, 0.0, 0.0, 0.0, 0.0, 0.0, 0.0, 0.0, 0.0, 0.0, 0.0, 0.0, 0.0, 0.0, 0.0, 0.0, 0.0, 0.0, 0.0, 0.0, 0.0, 0.0, 0.0, 0.0, 0.0, 0.0, 0.0, 0.0, 0.0, 0.0, 0.0, 0.0, 0.0, 0.0, 0.0, 0.0, 0.0, 0.0, 0.0, 0.0, 0.0, 0.0, 0.0, 0.0, 0.0, 0.0, 0.0, 0.0, 0.0, 0.0, 0.0, 0.0, 0.0, 0.0, 0.0, 0.0, 0.0, 0.0, 0.0, 0.0, 0.0, 0.0, 0.0, 0.0, 0.0, 0.0, 0.0, 0.0, 0.0, 0.0, 0.0, 0.0, 0.0, 0.0, 0.0, 0.0, 0.0, 0.0, 0.0, 0.0, 0.0, 0.0, 0.0, 0.0, 0.0, 0.0, 0.0, 0.0, 0.0, 0.0, 0.0, 0.0, 0.0, 0.0, 0.0, 0.0, 0.0, 0.0, 0.0, 0.0, 0.0, 0.0, 0.0, 0.0, 0.0, 0.0, 0.0, 0.0, 0.0, 0.0, 0.0, 0.0, 0.0, 0.0, 0.0, 0.0, 0.0, 0.0, 0.0, 0.0, 0.0, 0.0, 0.0, 0.0, 0.0, 0.0, 0.0, 0.0, 0.0, 0.0, 0.0, 0.0, 0.0, 0.0, 0.0, 0.0, 0.0, 0.0, 0.0, 0.0, 0.0, 0.0, 0.0, 0.0, 0.0, 0.0, 0.0, 0.0, 0.0, 0.0, 0.0, 0.0, 0.0, 0.0, 0.0, 0.0, 0.0, 0.0, 0.0, 0.0, 0.0, 0.0, 0.0, 0.0, 0.0, 0.0, 0.0, 0.0, 0.0, 0.0, 0.0, 0.0, 0.0, 0.0, 0.0, 0.0, 0.0, 0.0, 0.0, 0.0, 0.0, 0.0, 0.0, 0.0, 0.0, 0.0, 0.0, 0.0, 0.0, 0.0, 0.0, 0.0, 0.0, 0.0, 0.0, 0.0, 0.0, 0.0, 0.0, 0.0, 0.0, 0.0, 0.0, 0.0, 0.0, 0.0, 0.0, 0.0, 0.0, 0.0, 0.0, 0.0, 0.0, 0.0, 0.0, 0.0, 0.0, 0.0, 0.0, 0.0, 0.0, 0.0, 0.0, 0.0, 0.0, 0.0, 0.0, 0.0, 0.0, 0.0, 0.0, 0.0, 0.0, 0.0, 0.0, 0.0, 0.0, 0.0, 0.0, 0.0, 0.0, 0.0, 0.0, 0.0, 0.0, 0.0, 0.0, 0.0, 0.0, 0.0, 0.0, 0.0, 0.0, 0.0, 0.0, 0.0, 0.0, 0.0, 0.0, 0.0, 0.0, 0.0, 0.0, 0.0, 0.0, 0.0, 0.0, 0.0, 0.0, 0.0, 0.0, 0.0, 0.0, 0.0, 0.0, 0.0, 0.0, 0.0, 0.0, 0.0, 0.0, 0.0, 0.0, 0.0, 0.0, 0.0, 0.0, 0.0, 0.0, 0.0, 0.0, 0.0, 0.0, 0.0, 0.0, 0.0, 0.0, 0.0, 0.0, 0.0, 0.0, 0.0, 0.0, 0.0, 0.0, 0.0, 0.0, 0.0, 0.0, 0.0, 0.0, 0.0, 0.0, 0.0, 0.0, 0.0, 0.0, 0.0, 0.0, 0.0, 0.0, 0.0, 0.0, 0.0, 0.0, 0.0, 0.0, 0.0, 0.0, 0.0, 0.0, 0.0, 0.0, 0.0, 0.0, 0.0, 0.0, 0.0, 0.0, 0.0, 0.0, 0.0, 0.0, 0.0, 0.0, 0.0, 0.0, 0.0, 0.0, 0.0, 0.0, 0.0, 0.0, 0.0, 0.0, 0.0, 0.0, 0.0, 0.0, 0.0, 0.0, 0.0, 0.0, 0.0, 0.0, 0.0, 0.0, 0.0, 0.0, 0.0, 0.0, 0.0, 0.0, 0.0, 0.0, 0.0, 0.0, 0.0, 0.0, 0.0, 0.0, 0.0, 0.0, 0.0, 0.0, 0.0, 0.0, 0.0, 0.0, 0.0, 0.0, 0.0, 0.0, 0.0, 0.0, 0.0, 0.0, 0.0, 0.0, 0.0, 0.0, 0.0, 0.0, 0.0, 0.0, 0.0, 0.0, 0.0, 0.0, 0.0, 0.0, 0.0, 0.0, 0.0, 0.0, 0.0, 0.0, 0.0, 0.0, 0.0, 0.0, 0.0, 0.0, 0.0, 0.0, 0.0, 0.0, 0.0, 0.0, 0.0, 0.0, 0.0, 0.0, 0.0, 0.0, 0.0, 0.0, 0.0, 0.0, 0.0, 0.0, 0.0, 0.0, 0.0, 0.0, 0.0, 0.0, 0.0, 0.0, 0.0, 0.0, 0.0, 0.0, 0.0, 0.0, 0.0, 0.0, 0.0, 0.0, 0.0, 0.0, 0.0, 0.0, 0.0, 0.0, 0.0, 0.0, 0.0, 0.0, 0.0, 0.0, 0.0, 0.0, 0.0, 0.0, 0.0, 0.0, 0.0, 0.0, 0.0, 0.0, 0.0, 0.0, 0.0, 0.0, 0.0, 0.0, 0.0, 0.0, 0.0, 0.0, 0.0, 0.0, 0.0, 0.0, 0.0, 0.0, 0.0, 0.0, 0.0, 0.0, 0.0, 0.0, 0.0, 0.0, 0.0, 0.0, 0.0, 0.0, 0.0, 0.0, 0.0, 0.0, 0.0, 0.0, 0.0, 0.0, 0.0, 0.0, 0.0, 0.0, 0.0, 0.0, 0.0, 0.0, 0.0, 0.0, 0.0, 0.0, 0.0, 0.0, 0.0, 0.0, 0.0, 0.0, 0.0, 0.0, 0.0, 0.0, 0.0, 0.0, 0.0, 0.0, 0.0, 0.0, 0.0, 0.0, 0.0, 0.0, 0.0, 0.0, 0.0, 0.0, 0.0, 0.0, 0.0, 0.0, 0.0, 0.0, 0.0, 0.0, 0.0, 0.0, 0.0, 0.0, 0.0, 0.0, 0.0, 0.0, 0.0, 0.0, 0.0, 0.0, 0.0, 0.0, 0.0, 0.0, 0.0, 0.0, 0.0, 0.0, 0.0, 0.0, 0.0, 0.0, 0.0, 0.0, 0.0, 0.0, 0.0, 0.0, 0.0, 0.0, 0.0, 0.0, 0.0, 0.0, 0.0, 0.0, 0.0, 0.0, 0.0, 0.0, 0.0, 0.0, 0.0, 0.0, 0.0, 0.0, 0.0, 0.0, 0.0, 0.0, 0.0, 0.0, 0.0, 0.0, 0.0, 0.0, 0.0, 0.0, 0.0, 0.0, 0.0, 0.0, 0.0, 0.0, 0.0, 0.0, 0.0, 0.0, 0.0, 0.0, 0.0, 0.0, 0.0, 0.0, 0.0, 0.0, 0.0, 0.0, 0.0, 0.0, 0.0, 0.0, 0.0, 0.0, 0.0, 0.0, 0.0, 0.0, 0.0, 0.0, 0.0, 0.0, 0.0, 0.0, 0.0, 0.0, 0.0, 0.0, 0.0, 0.0, 0.0, 0.0, 0.0, 0.0, 0.0, 0.0, 0.0, 0.0, 0.0, 0.0, 0.0, 0.0, 0.0, 0.0, 0.0, 0.0, 0.0, 0.0, 0.0, 0.0, 0.0, 0.0, 0.0, 0.0, 0.0, 0.0, 0.0, 0.0, 0.0, 0.0, 0.0, 0.0, 0.0, 0.0, 0.0, 0.0, 0.0, 0.0, 0.0, 0.0, 0.0, 0.0, 0.0, 0.0, 0.0, 0.0, 0.0, 0.0, 0.0, 0.0, 0.0, 0.0, 0.0, 0.0, 0.0, 0.0, 0.0, 0.0, 0.0, 0.0, 0.0, 0.0, 0.0, 0.0, 0.0, 0.0, 0.0, 0.0, 0.0, 0.0, 0.0, 0.0, 0.0, 0.0, 0.0, 0.0, 0.0, 0.0, 0.0, 0.0, 0.0, 0.0, 0.0, 0.0, 0.0, 0.0, 0.0, 0.0, 0.0, 0.0, 0.0, 0.0, 0.0, 0.0, 0.0, 0.0, 0.0, 0.0, 0.0, 0.0, 0.0, 0.0, 0.0, 0.0, 0.0, 0.0, 0.0, 0.0, 0.0, 0.0, 0.0, 0.0, 0.0, 0.0, 0.0, 0.0, 0.0, 0.0, 0.0, 0.0, 0.0, 0.0, 0.0, 0.0, 0.0, 0.0, 0.0, 0.0, 0.0, 0.0, 0.0, 0.0, 0.0, 0.0, 0.0, 0.0, 0.0, 0.0, 0.0, 0.0, 0.0, 0.0, 0.0, 0.0, 0.0, 0.0, 0.0, 0.0, 0.0, 0.0, 0.0, 0.0, 0.0, 0.0, 0.0, 0.0, 0.0, 0.0, 0.0, 0.0, 0.0, 0.0, 0.0, 0.0, 0.0, 0.0, 0.0, 0.0, 0.0, 0.0, 0.0, 0.0, 0.0, 0.0, 0.0, 0.0, 0.0, 0.0, 0.0, 0.0, 0.0, 0.0, 0.0, 0.0, 0.0, 0.0, 0.0, 0.0, 0.0, 0.0, 0.0, 0.0, 0.0, 0.0, 0.0, 0.0, 0.0, 0.0, 0.0, 0.0, 0.0, 0.0, 0.0, 0.0, 0.0, 0.0, 0.0, 0.0, 0.0, 0.0, 0.0, 0.0, 0.0, 0.0, 0.0, 0.0, 0.0, 0.0, 0.0, 0.0, 0.0, 0.0, 0.0, 0.0, 0.0, 0.0, 0.0, 0.0, 0.0, 0.0, 0.0, 0.0, 0.0, 0.0, 0.0, 0.0, 0.0, 0.0, 0.0, 0.0, 0.0, 0.0, 0.0, 0.0, 0.0, 0.0, 0.0, 0.0, 0.0, 0.0, 0.0, 0.0, 0.0, 0.0, 0.0, 0.0, 0.0, 0.0, 0.0, 0.0, 0.0, 0.0, 0.0, 0.0, 0.0, 0.0, 0.0, 0.0, 0.0, 0.0, 0.0, 0.0, 0.0, 0.0, 0.0, 0.0, 0.0, 0.0, 0.0, 0.0, 0.0, 0.0, 0.0, 0.0, 0.0, 0.0, 0.0, 0.0, 0.0, 0.0, 0.0, 0.0, 0.0, 0.0, 0.0, 0.0, 0.0, 0.0, 0.0, 0.0, 0.0, 0.0, 0.0, 0.0, 0.0, 0.0, 0.0, 0.0, 0.0, 0.0, 0.0, 0.0, 0.0, 0.0, 0.0, 0.0, 0.0, 0.0, 0.0, 0.0, 0.0, 0.0, 0.0, 0.0, 0.0, 0.0, 0.0, 0.0, 0.0, 0.0, 0.0, 0.0, 0.0, 0.0, 0.0, 0.0, 0.0, 0.0, 0.0, 0.0, 0.0, 0.0, 0.0, 0.0, 0.0, 0.0, 0.0, 0.0, 0.0, 0.0, 0.0, 0.0, 0.0, 0.0, 0.0, 0.0, 0.0, 0.0, 0.0, 0.0, 0.0, 0.0, 0.0, 0.0, 0.0, 0.0, 0.0, 0.0, 0.0, 0.0, 0.0, 0.0, 0.0, 0.0, 0.0, 0.0, 0.0, 0.0, 0.0, 0.0, 0.0, 0.0, 0.0, 0.0, 0.0, 0.0, 0.0, 0.0, 0.0, 0.0, 0.0, 0.0, 0.0, 0.0, 0.0, 0.0, 0.0, 0.0, 0.0, 0.0, 0.0, 0.0, 0.0, 0.0, 0.0, 0.0, 0.0, 0.0, 0.0, 0.0, 0.0, 0.0, 0.0, 0.0, 0.0, 0.0, 0.0, 0.0, 0.0, 0.0, 0.0, 0.0, 0.0, 0.0, 0.0, 0.0, 0.0, 0.0, 0.0, 0.0, 0.0, 0.0, 0.0, 0.0, 0.0, 0.0, 0.0, 0.0, 0.0, 0.0, 0.0, 0.0, 0.0, 0.0, 0.0, 0.0, 0.0, 0.0, 0.0, 0.0, 0.0, 0.0, 0.0, 0.0, 0.0, 0.0, 0.0, 0.0, 0.0, 0.0, 0.0, 0.0, 0.0, 0.0, 0.0, 0.0, 0.0, 0.0, 0.0, 0.0, 0.0, 0.0, 0.0, 0.0, 0.0, 0.0, 0.0, 0.0, 0.0, 0.0, 0.0, 0.0, 0.0, 0.0, 0.0, 0.0, 0.0, 0.0, 0.0, 0.0, 0.0, 0.0, 0.0, 0.0, 0.0, 0.0, 0.0, 0.0, 0.0, 0.0, 0.0, 0.0, 0.0, 0.0, 0.0, 0.0, 0.0, 0.0, 0.0, 0.0, 0.0, 0.0, 0.0, 0.0, 0.0, 0.0, 0.0, 0.0, 0.0, 0.0, 0.0, 0.0, 0.0, 0.0, 0.0, 0.0, 0.0, 0.0, 0.0, 0.0, 0.0, 0.0, 0.0, 0.0, 0.0, 0.0, 0.0, 0.0, 0.0, 0.0, 0.0, 0.0, 0.0, 0.0, 0.0, 0.0, 0.0, 0.0, 0.0, 0.0, 0.0, 0.0, 0.0, 0.0, 0.0, 0.0, 0.0, 0.0, 0.0, 0.0, 0.0, 0.0, 0.0, 0.0, 0.0, 0.0, 0.0, 0.0, 0.0, 0.0, 0.0, 0.0, 0.0, 0.0, 0.0, 0.0, 0.0, 0.0, 0.0, 0.0, 0.0, 0.0, 0.0, 0.0, 0.0, 0.0, 0.0, 0.0, 0.0, 0.0, 0.0, 0.0, 0.0, 0.0, 0.0, 0.0, 0.0, 0.0, 0.0, 0.0, 0.0, 0.0, 0.0, 0.0, 0.0, 0.0, 0.0, 0.0, 0.0, 0.0, 0.0, 0.0, 0.0, 0.0, 0.0, 0.0, 0.0, 0.0, 0.0, 0.0, 0.0, 0.0, 0.0, 0.0, 0.0, 0.0, 0.0, 0.0, 0.0, 0.0, 0.0, 0.0, 0.0, 0.0, 0.0, 0.0, 0.0, 0.0, 0.0, 0.0, 0.0, 0.0, 0.0, 0.0, 0.0, 0.0, 0.0, 0.0, 0.0, 0.0, 0.0, 0.0, 0.0, 0.0, 0.0, 0.0, 0.0, 0.0, 0.0, 0.0, 0.0, 0.0, 0.0, 0.0, 0.0, 0.0, 0.0, 0.0, 0.0, 0.0, 0.0, 0.0, 0.0, 0.0, 0.0, 0.0, 0.0, 0.0, 0.0, 0.0, 0.0, 0.0, 0.0, 0.0, 0.0, 0.0, 0.0, 0.0, 0.0, 0.0, 0.0, 0.0, 0.0, 0.0, 0.0, 0.0, 0.0, 0.0, 0.0, 0.0, 0.0, 0.0, 0.0, 0.0, 0.0, 0.0, 0.0, 0.0, 0.0, 0.0, 0.0, 0.0, 0.0, 0.0, 0.0, 0.0, 0.0, 0.0, 0.0, 0.0, 0.0, 0.0, 0.0, 0.0, 0.0, 0.0, 0.0, 0.0, 0.0, 0.0, 0.0, 0.0, 0.0, 0.0, 0.0, 0.0, 0.0, 0.0, 0.0, 0.0, 0.0, 0.0, 0.0, 0.0, 0.0, 0.0, 0.0, 0.0, 0.0, 0.0, 0.0, 0.0, 0.0, 0.0, 0.0, 0.0, 0.0, 0.0, 0.0, 0.0, 0.0, 0.0, 0.0, 0.0, 0.0, 0.0, 0.0, 0.0, 0.0, 0.0, 0.0, 0.0, 0.0, 0.0, 0.0, 0.0, 0.0, 0.0, 0.0, 0.0, 0.0, 0.0, 0.0, 0.0, 0.0, 0.0, 0.0, 0.0, 0.0, 0.0, 0.0, 0.0, 0.0, 0.0, 0.0, 0.0, 0.0, 0.0, 0.0, 0.0, 0.0, 0.0, 0.0, 0.0, 0.0, 0.0, 0.0, 0.0, 0.0, 0.0, 0.0, 0.0, 0.0, 0.0, 0.0, 0.0, 0.0, 0.0, 0.0, 0.0, 0.0, 0.0, 0.0, 0.0, 0.0, 0.0, 0.0, 0.0, 0.0, 0.0, 0.0, 0.0, 0.0, 0.0, 0.0, 0.0, 0.0, 0.0, 0.0, 0.0, 0.0, 0.0, 0.0, 0.0, 0.0, 0.0, 0.0, 0.0, 0.0, 0.0, 0.0, 0.0, 0.0, 0.0, 0.0, 0.0, 0.0, 0.0, 0.0, 0.0, 0.0, 0.0, 0.0, 0.0, 0.0, 0.0, 0.0, 0.0, 0.0, 0.0, 0.0, 0.0, 0.0, 0.0, 0.0, 0.0, 0.0, 0.0, 0.0, 0.0, 0.0, 0.0, 0.0, 0.0, 0.0, 0.0, 0.0, 0.0, 0.0, 0.0, 0.0, 0.0, 0.0, 0.0, 0.0, 0.0, 0.0, 0.0, 0.0, 0.0, 0.0, 0.0, 0.0, 0.0, 0.0, 0.0, 0.0, 0.0, 0.0, 0.0, 0.0, 0.0, 0.0, 0.0, 0.0, 0.0, 0.0, 0.0, 0.0, 0.0, 0.0, 0.0, 0.0, 0.0, 0.0, 0.0, 0.0, 0.0, 0.0, 0.0, 0.0, 0.0, 0.0, 0.0, 0.0, 0.0, 0.0, 0.0, 0.0, 0.0, 0.0, 0.0, 0.0, 0.0, 0.0, 0.0, 0.0, 0.0, 0.0, 0.0, 0.0, 0.0, 0.0, 0.0, 0.0, 0.0, 0.0, 0.0, 0.0, 0.0, 0.0, 0.0, 0.0, 0.0, 0.0, 0.0, 0.0, 0.0, 0.0, 0.0, 0.0, 0.0, 0.0, 0.0, 0.0, 0.0, 0.0, 0.0, 0.0, 0.0, 0.0, 0.0, 0.0, 0.0, 0.0, 0.0, 0.0, 0.0, 0.0, 0.0, 0.0, 0.0, 0.0, 0.0, 0.0, 0.0, 0.0, 0.0, 0.0, 0.0, 0.0, 0.0, 0.0, 0.0, 0.0, 0.0, 0.0, 0.0, 0.0, 0.0, 0.0, 0.0, 0.0, 0.0, 0.0, 0.0, 0.0, 0.0, 0.0, 0.0, 0.0, 0.0, 0.0, 0.0, 0.0, 0.0, 0.0, 0.0, 0.0, 0.0, 0.0, 0.0, 0.0, 0.0, 0.0, 0.0, 0.0, 0.0, 0.0, 0.0, 0.0, 0.0, 0.0, 0.0, 0.0, 0.0, 0.0, 0.0, 0.0, 0.0, 0.0, 0.0, 0.0, 0.0, 0.0, 0.0, 0.0, 0.0, 0.0, 0.0, 0.0, 0.0, 0.0, 0.0, 0.0, 0.0, 0.0, 0.0, 0.0, 0.0, 0.0, 0.0, 0.0, 0.0, 0.0, 0.0, 0.0, 0.0, 0.0, 0.0, 0.0, 0.0, 0.0, 0.0, 0.0, 0.0, 0.0, 0.0, 0.0, 0.0, 0.0, 0.0, 0.0, 0.0, 0.0, 0.0, 0.0, 0.0, 0.0, 0.0, 0.0, 0.0, 0.0, 0.0, 0.0, 0.0, 0.0, 0.0, 0.0, 0.0, 0.0, 0.0, 0.0, 0.0, 0.0, 0.0, 0.0, 0.0, 0.0, 0.0, 0.0, 0.0, 0.0, 0.0, 0.0, 0.0, 0.0, 0.0, 0.0, 0.0, 0.0, 0.0, 0.0, 0.0, 0.0, 0.0, 0.0, 0.0, 0.0, 0.0, 0.0, 0.0, 0.0, 0.0, 0.0, 0.0, 0.0, 0.0, 0.0, 0.0, 0.0, 0.0, 0.0, 0.0, 0.0, 0.0, 0.0, 0.0, 0.0, 0.0, 0.0, 0.0, 0.0, 0.0, 0.0, 0.0, 0.0, 0.0, 0.0, 0.0, 0.0, 0.0, 0.0, 0.0, 0.0, 0.0, 0.0, 0.0, 0.0, 0.0, 0.0, 0.0, 0.0, 0.0, 0.0, 0.0, 0.0, 0.0, 0.0, 0.0, 0.0, 0.0, 0.0, 0.0, 0.0, 0.0, 0.0, 0.0, 0.0, 0.0, 0.0, 0.0, 0.0, 0.0, 0.0, 0.0, 0.0, 0.0, 0.0, 0.0, 0.0, 0.0, 0.0, 0.0, 0.0, 0.0, 0.0, 0.0, 0.0, 0.0, 0.0, 0.0, 0.0, 0.0, 0.0, 0.0, 0.0, 0.0, 0.0, 0.0, 0.0, 0.0, 0.0, 0.0, 0.0, 0.0, 0.0, 0.0, 0.0, 0.0, 0.0, 0.0, 0.0, 0.0, 0.0, 0.0, 0.0, 0.0, 0.0, 0.0, 0.0, 0.0, 0.0, 0.0, 0.0, 0.0, 0.0, 0.0, 0.0, 0.0, 0.0, 0.0, 0.0, 0.0, 0.0, 0.0, 0.0, 0.0, 0.0, 0.0, 0.0, 0.0, 0.0, 0.0, 0.0, 0.0, 0.0, 0.0, 0.0, 0.0, 0.0, 0.0, 0.0, 0.0, 0.0, 0.0, 0.0, 0.0, 0.0, 0.0, 0.0, 0.0, 0.0, 0.0, 0.0, 0.0, 0.0, 0.0, 0.0, 0.0, 0.0, 0.0, 0.0, 0.0, 0.0, 0.0, 0.0, 0.0, 0.0, 0.0, 0.0, 0.0, 0.0, 0.0, 0.0, 0.0, 0.0, 0.0, 0.0, 0.0, 0.0, 0.0, 0.0, 0.0, 0.0, 0.0, 0.0, 0.0, 0.0, 0.0, 0.0, 0.0, 0.0, 0.0, 0.0, 0.0, 0.0, 0.0, 0.0, 0.0, 0.0, 0.0, 0.0, 0.0, 0.0, 0.0, 0.0, 0.0, 0.0, 0.0, 0.0, 0.0, 0.0, 0.0, 0.0, 0.0, 0.0, 0.0, 0.0, 0.0, 0.0, 0.0, 0.0, 0.0, 0.0, 0.0, 0.0, 0.0, 0.0, 0.0, 0.0, 0.0, 0.0, 0.0, 0.0, 0.0, 0.0, 0.0, 0.0, 0.0, 0.0, 0.0, 0.0, 0.0, 0.0, 0.0, 0.0, 0.0, 0.0, 0.0, 0.0, 0.0, 0.0, 0.0, 0.0, 0.0, 0.0, 0.0, 0.0, 0.0, 0.0, 0.0, 0.0, 0.0, 0.0, 0.0, 0.0, 0.0, 0.0, 0.0, 0.0, 0.0, 0.0, 0.0, 0.0, 0.0, 0.0, 0.0, 0.0, 0.0, 0.0, 0.0, 0.0, 0.0, 0.0, 0.0, 0.0, 0.0, 0.0, 0.0, 0.0, 0.0, 0.0, 0.0, 0.0, 0.0, 0.0, 0.0, 0.0, 0.0, 0.0, 0.0, 0.0, 0.0, 0.0, 0.0, 0.0, 0.0, 0.0, 0.0, 0.0, 0.0, 0.0, 0.0, 0.0, 0.0, 0.0, 0.0, 0.0, 0.0, 0.0, 0.0, 0.0, 0.0, 0.0, 0.0, 0.0, 0.0, 0.0, 0.0, 0.0, 0.0, 0.0, 0.0, 0.0, 0.0, 0.0, 0.0, 0.0, 0.0, 0.0, 0.0, 0.0, 0.0, 0.0, 0.0, 0.0, 0.0, 0.0, 0.0, 0.0, 0.0, 0.0, 0.0, 0.0, 0.0, 0.0, 0.0, 0.0, 0.0, 0.0, 0.0, 0.0, 0.0, 0.0, 0.0, 0.0, 0.0, 0.0, 0.0, 0.0, 0.0, 0.0, 0.0, 0.0, 0.0, 0.0, 0.0, 0.0, 0.0, 0.0, 0.0, 0.0, 0.0, 0.0, 0.0, 0.0, 0.0, 0.0, 0.0, 0.0, 0.0, 0.0, 0.0, 0.0, 0.0, 0.0, 0.0, 0.0, 0.0, 0.0, 0.0, 0.0, 0.0, 0.0, 0.0, 0.0, 0.0, 0.0, 0.0, 0.0, 0.0, 0.0, 0.0, 0.0, 0.0, 0.0, 0.0, 0.0, 0.0, 0.0, 0.0, 0.0, 0.0, 0.0, 0.0, 0.0, 0.0, 0.0, 0.0, 0.0, 0.0, 0.0, 0.0, 0.0, 0.0, 0.0, 0.0, 0.0, 0.0, 0.0, 0.0, 0.0, 0.0, 0.0, 0.0, 0.0, 0.0, 0.0, 0.0, 0.0, 0.0, 0.0, 0.0, 0.0, 0.0, 0.0, 0.0, 0.0, 0.0, 0.0, 0.0, 0.0, 0.0, 0.0, 0.0, 0.0, 0.0, 0.0, 0.0, 0.0, 0.0, 0.0, 0.0, 0.0, 0.0, 0.0, 0.0, 0.0, 0.0, 0.0, 0.0, 0.0, 0.0, 0.0, 0.0, 0.0, 0.0, 0.0, 0.0, 0.0, 0.0, 0.0, 0.0, 0.0, 0.0, 0.0, 0.0, 0.0, 0.0, 0.0, 0.0, 0.0, 0.0, 0.0, 0.0, 0.0, 0.0, 0.0, 0.0, 0.0, 0.0, 0.0, 0.0, 0.0, 0.0, 0.0, 0.0, 0.0, 0.0, 0.0, 0.0, 0.0, 0.0, 0.0, 0.0, 0.0, 0.0, 0.0, 0.0, 0.0, 0.0, 0.0, 0.0, 0.0, 0.0, 0.0, 0.0, 0.0, 0.0, 0.0, 0.0, 0.0, 0.0, 0.0, 0.0, 0.0, 0.0, 0.0, 0.0, 0.0])
me_plane_016.materials.append(mat_material_001)
me_plane_016.materials.append(mat_material_006)
me_plane_016.update()
me_plane_018 = bpy.data.meshes.new('Plane.018')
me_plane_018.from_pydata([(-4.869, -2.482, -3.287), (-4.868, -2.469, -3.469), (-4.897, -2.677, -3.463), (-4.87, -2.718, -3.167), (-4.786, -2.348, -3.208), (-4.751, -2.469, -3.051), (-4.536, -2.515, -2.904), (-4.674, -2.737, -2.943), (-4.588, -2.365, -2.985), (-4.364, -2.529, -2.873), (-4.188, -2.765, -2.925), (-4.383, -2.729, -2.874), (-4.243, -2.923, -2.987), (-4.502, -2.977, -2.991), (-4.738, -2.937, -3.103), (-4.592, -3.106, -3.246), (-4.301, -3.097, -3.177), (-4.396, -3.142, -3.42), (-4.226, -3.12, -3.367), (-4.141, -2.996, -3.109), (-4.427, -3.105, -3.588), (-4.668, -2.956, -3.687), (-4.618, -3.065, -3.541), (-4.783, -2.869, -3.605), (-4.819, -2.945, -3.355), (-4.827, -2.705, -3.648), (0.3736, 0.2332, -0.1691), (0.3225, 0.3945, -0.2387), (0.158, 0.3738, -0.1092), (0.2122, 0.09708, -0.009976), (0.4817, 0.1438, -0.2756), (0.4168, -0.02688, -0.1893), (0.3418, -0.2603, -0.2883), (0.1935, -0.193, -0.07999), (0.4632, -0.1453, -0.3493), (0.2726, -0.3684, -0.4069), (-0.01606, -0.4355, -0.4466), (0.109, -0.3855, -0.2925), (-0.15, -0.377, -0.3446), (-0.09554, -0.2615, -0.1131), (-0.006194, -0.04938, 0.01686), (-0.2555, -0.01388, -0.0636), (-0.34, -0.2064, -0.2761), (-0.4222, 0.04437, -0.2604), (-0.4535, -0.07676, -0.3885), (-0.2939, -0.3262, -0.4307), (-0.4352, 0.2116, -0.3113), (-0.2461, 0.4286, -0.2279), (-0.3098, 0.2629, -0.1628), (-0.09854, 0.4214, -0.1519), (-0.06528, 0.2078, 0.0001569), (0.04408, 0.5015, -0.2133), (1.208, -4.905, -2.943), (1.337, -4.776, -2.956), (1.344, -4.792, -2.746), (1.113, -4.978, -2.708), (1.099, -4.907, -3.082), (0.9571, -4.987, -2.963), (0.7001, -4.934, -2.93), (0.8145, -4.995, -2.7), (0.8008, -4.921, -3.077), (0.5572, -4.833, -2.927), (0.4604, -4.661, -2.703), (0.5624, -4.837, -2.727), (0.5362, -4.649, -2.542), (0.7181, -4.828, -2.472), (0.965, -4.919, -2.496), (0.9569, -4.708, -2.338), (0.7048, -4.549, -2.365), (0.9425, -4.445, -2.314), (0.7871, -4.362, -2.346), (0.5488, -4.488, -2.475), (1.086, -4.35, -2.349), (1.331, -4.459, -2.483), (1.188, -4.522, -2.377), (1.358, -4.602, -2.562), (1.201, -4.8, -2.484), (1.426, -4.611, -2.723)], [], [(1, 2, 0), (4, 1, 0), (0, 2, 3), (5, 0, 3), (4, 0, 5), (6, 5, 7), (8, 5, 6), (7, 5, 3), (8, 4, 5), (9, 8, 6), (9, 6, 11), (10, 9, 11), (12, 11, 13), (10, 11, 12), (11, 6, 7), (13, 11, 7), (16, 12, 13), (15, 13, 14), (13, 7, 14), (15, 16, 13), (17, 16, 15), (18, 16, 17), (19, 12, 16), (18, 19, 16), (19, 10, 12), (20, 18, 17), (20, 17, 22), (21, 20, 22), (23, 22, 24), (21, 22, 23), (22, 17, 15), (24, 22, 15), (24, 15, 14), (3, 24, 14), (2, 23, 24), (3, 2, 24), (25, 21, 23), (25, 23, 2), (1, 25, 2), (7, 3, 14), (30, 27, 26), (27, 28, 26), (26, 28, 29), (31, 26, 29), (30, 26, 31), (34, 31, 32), (32, 31, 33), (33, 31, 29), (34, 30, 31), (35, 34, 32), (35, 32, 37), (36, 35, 37), (36, 37, 38), (38, 37, 39), (37, 32, 33), (39, 37, 33), (42, 38, 39), (39, 33, 40), (41, 39, 40), (41, 42, 39), (44, 42, 43), (43, 42, 41), (45, 38, 42), (44, 45, 42), (45, 36, 38), (46, 44, 43), (46, 43, 48), (47, 46, 48), (47, 48, 49), (49, 48, 50), (48, 43, 41), (50, 48, 41), (29, 50, 40), (50, 41, 40), (28, 49, 50), (29, 28, 50), (51, 47, 49), (51, 49, 28), (27, 51, 28), (33, 29, 40), (56, 53, 52), (53, 54, 52), (52, 54, 55), (57, 52, 55), (56, 52, 57), (60, 57, 58), (58, 57, 59), (59, 57, 55), (60, 56, 57), (61, 60, 58), (61, 58, 63), (62, 61, 63), (62, 63, 64), (64, 63, 65), (63, 58, 59), (65, 63, 59), (68, 64, 65), (65, 59, 66), (67, 65, 66), (67, 68, 65), (70, 68, 69), (69, 68, 67), (71, 64, 68), (70, 71, 68), (71, 62, 64), (72, 70, 69), (72, 69, 74), (73, 72, 74), (73, 74, 75), (75, 74, 76), (74, 69, 67), (76, 74, 67), (55, 76, 66), (76, 67, 66), (54, 75, 76), (55, 54, 76), (77, 73, 75), (77, 75, 54), (53, 77, 54), (59, 55, 66)])
me_plane_018.polygons.foreach_set('material_index', [1, 1, 1, 1, 1, 1, 1, 1, 1, 1, 1, 1, 1, 1, 1, 1, 1, 1, 1, 1, 1, 1, 1, 1, 1, 1, 1, 1, 1, 1, 1, 1, 1, 1, 1, 1, 1, 1, 1, 1, 1, 1, 1, 1, 1, 1, 1, 1, 1, 1, 1, 1, 1, 1, 1, 1, 1, 1, 1, 1, 1, 1, 1, 1, 1, 1, 1, 1, 1, 1, 1, 1, 1, 1, 1, 1, 1, 1, 1, 1, 1, 1, 1, 1, 1, 1, 1, 1, 1, 1, 1, 1, 1, 1, 1, 1, 1, 1, 1, 1, 1, 1, 1, 1, 1, 1, 1, 1, 1, 1, 1, 1, 1, 1, 1, 1, 1, 1, 1, 1])
_uv = me_plane_018.uv_layers.new(name='UVMap')
_uv.uv.foreach_set('vector', [0.2273, 0.2362, 0.2727, 0.3149, 0.1818, 0.3149, 0.1364, 0.2362, 0.2273, 0.2362, 0.1818, 0.3149, 0.1818, 0.3149, 0.2727, 0.3149, 0.2273, 0.3937, 0.09091, 0.3149, 0.1818, 0.3149, 0.1364, 0.3937, 0.1364, 0.2362, 0.1818, 0.3149, 0.09091, 0.3149, 0.0, 0.3149, 0.09091, 0.3149, 0.04546, 0.3937, 0.04546, 0.2362, 0.09091, 0.3149, 0.0, 0.3149, 0.04546, 0.3937, 0.09091, 0.3149, 0.1364, 0.3937, 0.04546, 0.2362, 0.1364, 0.2362, 0.09091, 0.3149, 0.8636, 0.2362, 0.9545, 0.2362, 0.9091, 0.3149, 0.8636, 0.2362, 0.9091, 0.3149, 0.8182, 0.3149, 0.7727, 0.2362, 0.8636, 0.2362, 0.8182, 0.3149, 0.7273, 0.3149, 0.8182, 0.3149, 0.7727, 0.3937, 0.7727, 0.2362, 0.8182, 0.3149, 0.7273, 0.3149, 0.8182, 0.3149, 0.9091, 0.3149, 0.8636, 0.3937, 0.7727, 0.3937, 0.8182, 0.3149, 0.8636, 0.3937, 0.6364, 0.3149, 0.7273, 0.3149, 0.6818, 0.3937, 0.5909, 0.3937, 0.6818, 0.3937, 0.6364, 0.4724, 0.7727, 0.3937, 0.8636, 0.3937, 0.8182, 0.4724, 0.5909, 0.3937, 0.6364, 0.3149, 0.6818, 0.3937, 0.5455, 0.3149, 0.6364, 0.3149, 0.5909, 0.3937, 0.5909, 0.2362, 0.6364, 0.3149, 0.5455, 0.3149, 0.6818, 0.2362, 0.7273, 0.3149, 0.6364, 0.3149, 0.5909, 0.2362, 0.6818, 0.2362, 0.6364, 0.3149, 0.6818, 0.2362, 0.7727, 0.2362, 0.7273, 0.3149, 0.5, 0.2362, 0.5909, 0.2362, 0.5455, 0.3149, 0.5, 0.2362, 0.5455, 0.3149, 0.4545, 0.3149, 0.4091, 0.2362, 0.5, 0.2362, 0.4545, 0.3149, 0.3636, 0.3149, 0.4545, 0.3149, 0.4091, 0.3937, 0.4091, 0.2362, 0.4545, 0.3149, 0.3636, 0.3149, 0.4545, 0.3149, 0.5455, 0.3149, 0.5, 0.3937, 0.4091, 0.3937, 0.4545, 0.3149, 0.5, 0.3937, 0.4091, 0.3937, 0.5, 0.3937, 0.4545, 0.4724, 0.2273, 0.3937, 0.3182, 0.3937, 0.2727, 0.4724, 0.2727, 0.3149, 0.3636, 0.3149, 0.3182, 0.3937, 0.2273, 0.3937, 0.2727, 0.3149, 0.3182, 0.3937, 0.3182, 0.2362, 0.4091, 0.2362, 0.3636, 0.3149, 0.3182, 0.2362, 0.3636, 0.3149, 0.2727, 0.3149, 0.2273, 0.2362, 0.3182, 0.2362, 0.2727, 0.3149, 0.04546, 0.3937, 0.1364, 0.3937, 0.09091, 0.4724, 0.1364, 0.2362, 0.2273, 0.2362, 0.1818, 0.3149, 0.2273, 0.2362, 0.2727, 0.3149, 0.1818, 0.3149, 0.1818, 0.3149, 0.2727, 0.3149, 0.2273, 0.3937, 0.09091, 0.3149, 0.1818, 0.3149, 0.1364, 0.3937, 0.1364, 0.2362, 0.1818, 0.3149, 0.09091, 0.3149, 0.04546, 0.2362, 0.09091, 0.3149, 0.0, 0.3149, 0.0, 0.3149, 0.09091, 0.3149, 0.04546, 0.3937, 0.04546, 0.3937, 0.09091, 0.3149, 0.1364, 0.3937, 0.04546, 0.2362, 0.1364, 0.2362, 0.09091, 0.3149, 0.8636, 0.2362, 0.9545, 0.2362, 0.9091, 0.3149, 0.8636, 0.2362, 0.9091, 0.3149, 0.8182, 0.3149, 0.7727, 0.2362, 0.8636, 0.2362, 0.8182, 0.3149, 0.7727, 0.2362, 0.8182, 0.3149, 0.7273, 0.3149, 0.7273, 0.3149, 0.8182, 0.3149, 0.7727, 0.3937, 0.8182, 0.3149, 0.9091, 0.3149, 0.8636, 0.3937, 0.7727, 0.3937, 0.8182, 0.3149, 0.8636, 0.3937, 0.6364, 0.3149, 0.7273, 0.3149, 0.6818, 0.3937, 0.7727, 0.3937, 0.8636, 0.3937, 0.8182, 0.4724, 0.5909, 0.3937, 0.6818, 0.3937, 0.6364, 0.4724, 0.5909, 0.3937, 0.6364, 0.3149, 0.6818, 0.3937, 0.5909, 0.2362, 0.6364, 0.3149, 0.5455, 0.3149, 0.5455, 0.3149, 0.6364, 0.3149, 0.5909, 0.3937, 0.6818, 0.2362, 0.7273, 0.3149, 0.6364, 0.3149, 0.5909, 0.2362, 0.6818, 0.2362, 0.6364, 0.3149, 0.6818, 0.2362, 0.7727, 0.2362, 0.7273, 0.3149, 0.5, 0.2362, 0.5909, 0.2362, 0.5455, 0.3149, 0.5, 0.2362, 0.5455, 0.3149, 0.4545, 0.3149, 0.4091, 0.2362, 0.5, 0.2362, 0.4545, 0.3149, 0.4091, 0.2362, 0.4545, 0.3149, 0.3636, 0.3149, 0.3636, 0.3149, 0.4545, 0.3149, 0.4091, 0.3937, 0.4545, 0.3149, 0.5455, 0.3149, 0.5, 0.3937, 0.4091, 0.3937, 0.4545, 0.3149, 0.5, 0.3937, 0.2273, 0.3937, 0.3182, 0.3937, 0.2727, 0.4724, 0.4091, 0.3937, 0.5, 0.3937, 0.4545, 0.4724, 0.2727, 0.3149, 0.3636, 0.3149, 0.3182, 0.3937, 0.2273, 0.3937, 0.2727, 0.3149, 0.3182, 0.3937, 0.3182, 0.2362, 0.4091, 0.2362, 0.3636, 0.3149, 0.3182, 0.2362, 0.3636, 0.3149, 0.2727, 0.3149, 0.2273, 0.2362, 0.3182, 0.2362, 0.2727, 0.3149, 0.04546, 0.3937, 0.1364, 0.3937, 0.09091, 0.4724, 0.1364, 0.2362, 0.2273, 0.2362, 0.1818, 0.3149, 0.2273, 0.2362, 0.2727, 0.3149, 0.1818, 0.3149, 0.1818, 0.3149, 0.2727, 0.3149, 0.2273, 0.3937, 0.09091, 0.3149, 0.1818, 0.3149, 0.1364, 0.3937, 0.1364, 0.2362, 0.1818, 0.3149, 0.09091, 0.3149, 0.04546, 0.2362, 0.09091, 0.3149, 0.0, 0.3149, 0.0, 0.3149, 0.09091, 0.3149, 0.04546, 0.3937, 0.04546, 0.3937, 0.09091, 0.3149, 0.1364, 0.3937, 0.04546, 0.2362, 0.1364, 0.2362, 0.09091, 0.3149, 0.8636, 0.2362, 0.9545, 0.2362, 0.9091, 0.3149, 0.8636, 0.2362, 0.9091, 0.3149, 0.8182, 0.3149, 0.7727, 0.2362, 0.8636, 0.2362, 0.8182, 0.3149, 0.7727, 0.2362, 0.8182, 0.3149, 0.7273, 0.3149, 0.7273, 0.3149, 0.8182, 0.3149, 0.7727, 0.3937, 0.8182, 0.3149, 0.9091, 0.3149, 0.8636, 0.3937, 0.7727, 0.3937, 0.8182, 0.3149, 0.8636, 0.3937, 0.6364, 0.3149, 0.7273, 0.3149, 0.6818, 0.3937, 0.7727, 0.3937, 0.8636, 0.3937, 0.8182, 0.4724, 0.5909, 0.3937, 0.6818, 0.3937, 0.6364, 0.4724, 0.5909, 0.3937, 0.6364, 0.3149, 0.6818, 0.3937, 0.5909, 0.2362, 0.6364, 0.3149, 0.5455, 0.3149, 0.5455, 0.3149, 0.6364, 0.3149, 0.5909, 0.3937, 0.6818, 0.2362, 0.7273, 0.3149, 0.6364, 0.3149, 0.5909, 0.2362, 0.6818, 0.2362, 0.6364, 0.3149, 0.6818, 0.2362, 0.7727, 0.2362, 0.7273, 0.3149, 0.5, 0.2362, 0.5909, 0.2362, 0.5455, 0.3149, 0.5, 0.2362, 0.5455, 0.3149, 0.4545, 0.3149, 0.4091, 0.2362, 0.5, 0.2362, 0.4545, 0.3149, 0.4091, 0.2362, 0.4545, 0.3149, 0.3636, 0.3149, 0.3636, 0.3149, 0.4545, 0.3149, 0.4091, 0.3937, 0.4545, 0.3149, 0.5455, 0.3149, 0.5, 0.3937, 0.4091, 0.3937, 0.4545, 0.3149, 0.5, 0.3937, 0.2273, 0.3937, 0.3182, 0.3937, 0.2727, 0.4724, 0.4091, 0.3937, 0.5, 0.3937, 0.4545, 0.4724, 0.2727, 0.3149, 0.3636, 0.3149, 0.3182, 0.3937, 0.2273, 0.3937, 0.2727, 0.3149, 0.3182, 0.3937, 0.3182, 0.2362, 0.4091, 0.2362, 0.3636, 0.3149, 0.3182, 0.2362, 0.3636, 0.3149, 0.2727, 0.3149, 0.2273, 0.2362, 0.3182, 0.2362, 0.2727, 0.3149, 0.04546, 0.3937, 0.1364, 0.3937, 0.09091, 0.4724])
me_plane_018.materials.append(mat_material_001)
me_plane_018.materials.append(mat_material_006)
me_plane_018.update()

# ---- objects
ob_flowers = bpy.data.objects.new('Flowers', me_plane_082)
ob_leaf = bpy.data.objects.new('Leaf', me_plane_077)
ob_stem = bpy.data.objects.new('Stem', me_plane_055)
ob_flowers_016 = bpy.data.objects.new('Flowers.016', me_plane_016)
ob_flowers_018 = bpy.data.objects.new('Flowers.018', me_plane_018)

# ---- transforms, parenting, visibility, modifiers, constraints
ob_flowers.location = (-0.2647, -0.05528, 0.4689)
ob_flowers.rotation_euler = (-0.7718, 0.3084, 8.575)
ob_flowers.scale = (0.06547, 0.06547, 0.06547)
_m = ob_flowers.modifiers.new('Decimate', 'DECIMATE')
_m.ratio = 0.2
ob_leaf.location = (0.001201, 0.0308, 0.2389)
ob_leaf.rotation_euler = (-0.2333, 0.05662, 4.461)
ob_leaf.scale = (0.2154, 0.2154, 0.2154)
_m = ob_leaf.modifiers.new('Decimate', 'DECIMATE')
_m.ratio = 0.3
ob_stem.location = (-0.001523, 0.03181, 0.5759)
ob_stem.scale = (0.1703, 0.1703, 0.1703)
_m = ob_stem.modifiers.new('Skin', 'SKIN')
_m = ob_stem.modifiers.new('Subdivision', 'SUBSURF')
_m = ob_stem.modifiers.new('Decimate', 'DECIMATE')
_m.ratio = 0.05
_m.angle_limit = 0.2077
ob_flowers_016.location = (-0.2647, -0.05528, 0.4689)
ob_flowers_016.rotation_euler = (-0.7718, 0.3084, 8.575)
ob_flowers_016.scale = (0.06547, 0.06547, 0.06547)
_m = ob_flowers_016.modifiers.new('Decimate', 'DECIMATE')
_m.ratio = 0.2
ob_flowers_018.location = (-0.2647, -0.05528, 0.4689)
ob_flowers_018.rotation_euler = (-0.7718, 0.3084, 8.575)
ob_flowers_018.scale = (0.06547, 0.06547, 0.06547)
_m = ob_flowers_018.modifiers.new('Decimate', 'DECIMATE')
_m.ratio = 0.2

# ---- collection membership
col_collection.objects.link(ob_flowers)
col_collection.objects.link(ob_leaf)
col_collection.objects.link(ob_stem)
col_collection.objects.link(ob_flowers_016)
col_collection.objects.link(ob_flowers_018)

# ---- scene / render settings (as saved in the file)
scene.frame_start = 1; scene.frame_end = 250; scene.frame_set(1)
scene.render.engine = 'BLENDER_EEVEE_NEXT'
bpy.context.view_layer.update()

# ---- added for rendering (the .blend has no active camera and no usable light): camera, sun
cam_auto = bpy.data.cameras.new('AutoCamera')
cam_auto.lens = 50.0
cam_auto.sensor_width = 36.0
cam_auto.clip_end = 1000.0
ob_auto_camera = bpy.data.objects.new('AutoCamera', cam_auto)
scene.collection.objects.link(ob_auto_camera)
ob_auto_camera.location = (2.3924, -2.81817, 2.37675)
ob_auto_camera.rotation_euler = (1.09748, -7.21219e-08, 0.694738)
scene.camera = ob_auto_camera
light_auto_sun = bpy.data.lights.new('AutoSun', 'SUN')
light_auto_sun.energy = 3.0
light_auto_sun.angle = 0.0523599
ob_auto_sun = bpy.data.objects.new('AutoSun', light_auto_sun)
scene.collection.objects.link(ob_auto_sun)
ob_auto_sun.rotation_euler = (0.872665, 0.174533, 0.523599)
bpy.context.view_layer.update()
